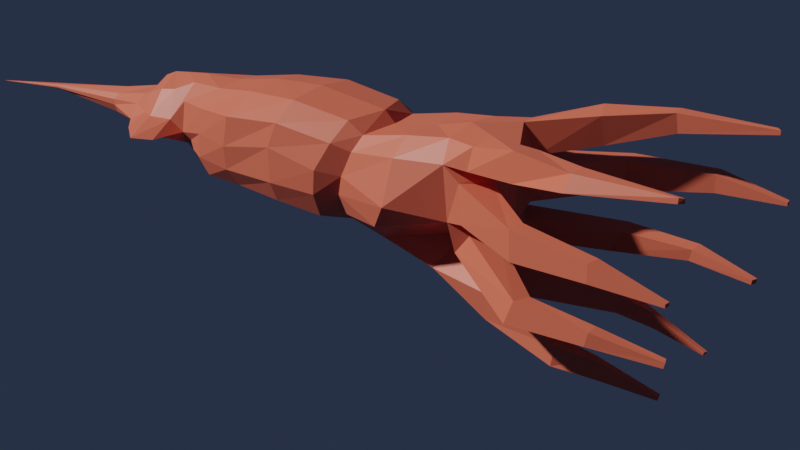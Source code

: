 # Source: uploads_files_2454899_Squid.blend  (saved by Blender 2.82.7; exported with 4.5.12 LTS)
import bpy
from mathutils import Matrix  # noqa: F401  (used for matrix-valued properties, if any)

bpy.ops.wm.read_factory_settings(use_empty=True)
scene = bpy.context.scene
scene.name = 'Scene'

# ---- collections
col_collection = bpy.data.collections.new('Collection'); scene.collection.children.link(col_collection)

# ---- materials (node trees are filled in below, after node groups)
mat_squid = bpy.data.materials.new('Squid')
mat_squid.use_transparent_shadow = False

# ---- material node trees
mat_squid.use_nodes = True; mat_squid.node_tree.nodes.clear()
_N = mat_squid.node_tree.nodes; _L = mat_squid.node_tree.links
n0 = _N.new('ShaderNodeBsdfPrincipled'); n0.name = 'Principled BSDF'; n0.location = (10, 300)
n0.distribution = 'GGX'
n0.subsurface_method = 'BURLEY'
n0.inputs[0].default_value = (0.8, 0.1583, 0.08803, 1.0)
n0.inputs[3].default_value = 1.45
n0.inputs[27].default_value = (0.0, 0.0, 0.0, 1.0)
n0.inputs[28].default_value = 1.0
n1 = _N.new('ShaderNodeOutputMaterial'); n1.name = 'Material Output'; n1.location = (300, 300)
_L.new(n0.outputs[0], n1.inputs[0])
n1.is_active_output = True

# ---- world
world_world = bpy.data.worlds.new('World'); scene.world = world_world
world_world.use_nodes = True; world_world.node_tree.nodes.clear()
_N = world_world.node_tree.nodes; _L = world_world.node_tree.links
n0 = _N.new('ShaderNodeOutputWorld'); n0.name = 'World Output'; n0.location = (300, 300)
n1 = _N.new('ShaderNodeBackground'); n1.name = 'Background'; n1.location = (10, 300)
n1.inputs[0].default_value = (0.01877, 0.02668, 0.04955, 1.0)
_L.new(n1.outputs[0], n0.inputs[0])
n0.is_active_output = True
world_world.color = (0.05088, 0.05088, 0.05088)
world_world.use_sun_shadow = False
world_world.sun_shadow_jitter_overblur = 0.0

# ---- cameras
cam_camera = bpy.data.cameras.new('Camera')
cam_camera.clip_end = 100.0
cam_camera.ortho_scale = 7.314

# ---- meshes
me_squidmesh = bpy.data.meshes.new('SquidMesh')
me_squidmesh.from_pydata([(-0.09958, 0.4905, 0.1817), (-0.03541, 0.3921, -0.1757), (-0.1531, 0.5013, -0.09415), (-0.1551, 0.5253, -0.04888), (-0.03242, 0.4005, -0.1081), (-0.1088, 0.4958, 0.1261), (-0.1519, 0.6026, 0.198), (-0.1541, 0.6076, 0.1617), (-0.1701, 0.7749, 0.2025), (-0.1701, 0.7751, 0.1945), (-0.1664, 0.5142, 0.02743), (-0.1664, 0.5115, 0.08402), (-0.2008, 0.6667, 0.05214), (-0.2008, 0.6651, 0.08572), (-0.2156, 0.7896, 0.05702), (-0.2156, 0.7893, 0.06319), (-0.1689, 0.6487, -0.07296), (-0.1675, 0.6538, -0.04951), (-0.16, 0.7687, -0.07631), (-0.1589, 0.7703, -0.06625), (-0.09535, 0.5555, -0.1806), (-0.09568, 0.5613, -0.1425), (-0.09204, 0.6319, -0.1829), (-0.0936, 0.6244, -0.1525), (-0.08108, 0.7324, -0.1935), (-0.08079, 0.7341, -0.187), (-0.05325, -0.3025, 0.1035), (-0.09378, -0.3096, -0.07729), (-0.03756, -0.3988, 0.09218), (-0.06073, -0.3995, -0.04729), (-0.05941, -0.4387, 0.07461), (-0.05533, -0.4172, -0.04319), (-0.04344, -0.5631, 0.03495), (-0.06853, -0.1948, 0.124), (-0.09589, -0.2158, -0.07438), (-0.07847, -0.06789, 0.1366), (-0.116, -0.08769, -0.06477), (-0.07395, 0.06552, 0.1251), (-0.1106, 0.02121, -0.06791), (-0.0695, 0.2934, 0.1449), (-0.07047, 0.2633, -0.1174), (-0.1416, 0.4717, 0.1886), (-0.08702, 0.3939, -0.1707), (-0.1058, -0.3222, -0.03678), (-0.07222, -0.3966, -0.03255), (-0.1318, -0.4107, -0.005924), (-0.06449, -0.5641, -0.04036), (-0.1223, -0.224, -0.03358), (-0.1395, -0.08184, -0.01792), (-0.1366, 0.02949, -0.01321), (-0.09107, 0.2772, -0.05987), (-0.08958, -0.3877, -0.001644), (-0.1645, -0.3956, 0.001083), (-0.09034, -0.561, -0.01168), (-0.1065, -0.3158, 0.01614), (-0.131, -0.2177, 0.02068), (-0.1375, -0.08477, 0.05336), (-0.1371, 0.03394, 0.03692), (-0.09785, 0.3152, -0.00982), (-0.07766, -0.3892, 0.06304), (-0.09687, -0.4169, 0.02203), (-0.06707, -0.5643, 0.01635), (-0.1926, 0.4999, -0.09133), (-0.1006, -0.3087, 0.07066), (-0.1283, -0.2051, 0.08591), (-0.1275, -0.06988, 0.1034), (-0.1182, 0.05901, 0.09142), (-0.1026, 0.3053, 0.1085), (-0.1906, 0.5154, -0.04397), (-0.09645, 0.3957, -0.1127), (-0.1414, 0.4708, 0.1312), (-0.1825, 0.5981, 0.1973), (-0.1976, 0.595, 0.1695), (-0.1763, 0.7676, 0.2034), (-0.178, 0.7676, 0.1946), (-0.2018, 0.5109, 0.02942), (-0.2018, 0.5082, 0.08601), (-0.2283, 0.6642, 0.05369), (-0.2283, 0.6626, 0.08727), (-0.2268, 0.7886, 0.05765), (-0.2268, 0.7883, 0.06382), (-0.1961, 0.6507, -0.07425), (-0.1947, 0.6558, -0.04771), (-0.1713, 0.7729, -0.07688), (-0.1702, 0.7745, -0.06682), (-0.127, 0.5546, -0.1831), (-0.1268, 0.5603, -0.1433), (-0.1124, 0.6357, -0.1852), (-0.1055, 0.6282, -0.1546), (-0.09005, 0.7342, -0.1947), (-0.08976, 0.7359, -0.1882), (-0.05205, 0.3767, 0.07438), (-0.05952, 0.3829, 0.004572), (-0.1035, 0.3403, 0.08347), (-0.1122, 0.3533, 0.01193), (-0.04191, 0.385, -0.02555), (-0.04165, 0.3341, -0.0719), (-0.08684, 0.3539, -0.01801), (-0.08109, 0.319, -0.06372), (-0.04617, 0.3693, 0.1582), (-0.05951, 0.3929, 0.09762), (-0.09082, 0.3584, 0.1513), (-0.1009, 0.3545, 0.108), (-0.06277, -0.5185, -0.03958), (-0.06504, -0.5126, 0.05378), (-0.1228, -0.4735, -0.00947), (-0.1537, -0.486, 0.004217), (-0.08773, -0.5112, 0.01489), (-0.03645, -0.6852, -0.008211), (-0.02496, -0.6801, 0.004005), (-0.02604, -0.6937, -0.04316), (-0.03668, -0.6874, -0.02188), (-0.01099, -0.9433, -0.03821), (-0.006686, -0.9457, -0.03526), (-0.006333, -0.944, -0.04503), (-0.01137, -0.9431, -0.04165), (-0.1921, -0.4323, 0.004903), (-0.1475, -0.4434, -0.006488), (-0.04205, -0.4673, -0.04209), (-0.06479, -0.4753, 0.06861), (-0.1071, -0.4699, 0.02041), (-0.0734, 0.1004, 0.1043), (-0.09379, 0.064, -0.05426), (-0.1111, 0.07038, -0.01046), (-0.1126, 0.07954, 0.02941), (-0.1, 0.09444, 0.07744), (-0.07473, 0.2052, 0.1301), (-0.1328, 0.176, -0.03676), (-0.147, 0.2053, 0.01457), (-0.1137, 0.2033, 0.09801), (-0.08841, 0.1628, -0.0788), (3.394e-08, -0.2987, 0.1104), (5.406e-08, -0.3262, -0.1012), (4.954e-08, -0.398, 0.1023), (6.369e-08, -0.4041, -0.07298), (5.907e-08, -0.4568, 0.09368), (7.066e-08, -0.4556, -0.06227), (7.832e-08, -0.559, 0.04314), (8.816e-08, -0.5783, -0.04872), (1.482e-08, -0.1844, 0.1349), (3.709e-08, -0.214, -0.1007), (-3.699e-09, -0.06707, 0.1456), (1.522e-08, -0.07241, -0.09425), (-2.68e-08, 0.09283, 0.1317), (-1.769e-09, 0.04768, -0.1095), (-5.825e-08, 0.2906, 0.1528), (-3.482e-08, 0.2808, -0.138), (0.09958, 0.4905, 0.1817), (0.03541, 0.3921, -0.1757), (5.066e-08, -0.3182, -0.07217), (6.494e-08, -0.4164, -0.06485), (8.157e-08, -0.5345, -0.04899), (8.815e-08, -0.5875, -0.03009), (3.425e-08, -0.2134, -0.06441), (1.299e-08, -0.07555, -0.05847), (-6.509e-09, 0.05585, -0.06303), (-4.306e-08, 0.3037, -0.07465), (5.846e-08, -0.4093, 0.006683), (7.734e-08, -0.5325, 0.003078), (8.596e-08, -0.5896, 0.003119), (4.413e-08, -0.3106, -0.0009367), (2.667e-08, -0.2021, 0.01337), (6.476e-09, -0.07224, 0.02117), (-1.443e-08, 0.07028, 0.01298), (-6.097e-08, 0.3919, -0.01388), (5.177e-08, -0.4019, 0.08051), (7.298e-08, -0.5305, 0.05681), (8.305e-08, -0.5834, 0.02915), (0.1531, 0.5013, -0.09415), (3.74e-08, -0.3027, 0.07258), (1.884e-08, -0.1904, 0.09364), (-2.451e-10, -0.06883, 0.1034), (-2.26e-08, 0.08517, 0.09142), (-6.82e-08, 0.3874, 0.09112), (0.1551, 0.5253, -0.04888), (0.03242, 0.4005, -0.1081), (0.1088, 0.4958, 0.1261), (0.1519, 0.6026, 0.198), (0.1541, 0.6076, 0.1617), (0.1701, 0.7749, 0.2025), (0.1701, 0.7751, 0.1945), (0.1664, 0.5142, 0.02743), (0.1664, 0.5115, 0.08402), (0.2008, 0.6667, 0.05214), (0.2008, 0.6651, 0.08572), (0.2156, 0.7896, 0.05702), (0.2156, 0.7893, 0.06319), (0.1689, 0.6487, -0.07296), (0.1675, 0.6538, -0.04951), (0.16, 0.7687, -0.07631), (0.1589, 0.7703, -0.06625), (0.09535, 0.5555, -0.1806), (0.09568, 0.5613, -0.1425), (0.09204, 0.6319, -0.1829), (0.0936, 0.6244, -0.1525), (0.08108, 0.7324, -0.1935), (0.08079, 0.7341, -0.187), (0.05325, -0.3025, 0.1035), (0.09378, -0.3096, -0.07729), (0.03756, -0.3988, 0.09218), (0.06073, -0.3995, -0.04729), (0.05941, -0.4387, 0.07461), (0.05533, -0.4172, -0.04319), (0.04344, -0.5631, 0.03495), (0.06853, -0.1948, 0.124), (0.09589, -0.2158, -0.07438), (0.07847, -0.06789, 0.1366), (0.116, -0.08769, -0.06477), (0.07395, 0.06552, 0.1251), (0.1106, 0.02121, -0.06791), (0.0695, 0.2934, 0.1449), (0.07047, 0.2633, -0.1174), (0.1416, 0.4717, 0.1886), (0.08702, 0.3939, -0.1707), (0.1058, -0.3222, -0.03678), (0.07222, -0.3966, -0.03255), (0.1318, -0.4107, -0.005924), (0.06449, -0.5641, -0.04036), (0.1223, -0.224, -0.03358), (0.1395, -0.08184, -0.01792), (0.1366, 0.02949, -0.01321), (0.01815, 0.2955, -0.05504), (0.08958, -0.3877, -0.001644), (0.1645, -0.3956, 0.001083), (0.09034, -0.561, -0.01168), (0.1065, -0.3158, 0.01614), (0.131, -0.2177, 0.02068), (0.1375, -0.08477, 0.05336), (0.1371, 0.03394, 0.03692), (0.1, 0.3146, 0.001446), (0.07766, -0.3892, 0.06304), (0.09687, -0.4169, 0.02203), (0.06707, -0.5643, 0.01635), (0.1926, 0.4999, -0.09133), (0.1006, -0.3087, 0.07066), (0.1283, -0.2051, 0.08591), (0.1275, -0.06988, 0.1034), (0.1182, 0.05901, 0.09142), (0.1026, 0.3053, 0.1085), (0.1906, 0.5154, -0.04397), (0.09645, 0.3957, -0.1127), (0.1414, 0.4708, 0.1312), (0.1825, 0.5981, 0.1973), (0.1976, 0.595, 0.1695), (0.1763, 0.7676, 0.2034), (0.178, 0.7676, 0.1946), (0.2018, 0.5109, 0.02942), (0.2018, 0.5082, 0.08601), (0.2283, 0.6642, 0.05369), (0.2283, 0.6626, 0.08727), (0.2268, 0.7886, 0.05765), (0.2268, 0.7883, 0.06382), (0.1961, 0.6507, -0.07425), (0.1947, 0.6558, -0.04771), (0.1713, 0.7729, -0.07688), (0.1702, 0.7745, -0.06682), (0.127, 0.5546, -0.1831), (0.1268, 0.5603, -0.1433), (0.1124, 0.6357, -0.1852), (0.1055, 0.6282, -0.1546), (0.09005, 0.7342, -0.1947), (0.08976, 0.7359, -0.1882), (0.05205, 0.3767, 0.07438), (0.05952, 0.3829, 0.004572), (0.1035, 0.3403, 0.08347), (0.1122, 0.3533, 0.01193), (0.04191, 0.385, -0.02555), (0.04165, 0.3341, -0.0719), (0.08684, 0.3539, -0.01801), (0.08109, 0.319, -0.06372), (0.04617, 0.3693, 0.1582), (0.05951, 0.3929, 0.09762), (0.09082, 0.3584, 0.1513), (0.1009, 0.3545, 0.108), (8.655e-08, -0.5642, -0.05569), (7.238e-08, -0.5341, 0.07195), (8.509e-08, -0.5629, -0.03887), (8.196e-08, -0.5631, 0.0031), (7.837e-08, -0.5588, 0.042), (0.06277, -0.5185, -0.03958), (0.06504, -0.5126, 0.05378), (0.1228, -0.4735, -0.00947), (0.1537, -0.486, 0.004217), (0.08773, -0.5112, 0.01489), (1.048e-07, -0.7158, 0.005654), (9.882e-08, -0.6802, 0.01389), (1.062e-07, -0.6947, -0.05537), (1.092e-07, -0.7152, -0.05327), (1.092e-07, -0.7244, -0.03464), (1.07e-07, -0.7265, -0.001432), (0.03645, -0.6852, -0.008211), (0.02496, -0.6801, 0.004005), (0.02604, -0.6937, -0.04316), (0.03668, -0.6874, -0.02188), (1.423e-07, -0.9427, -0.03731), (1.428e-07, -0.9473, -0.03498), (1.426e-07, -0.9404, -0.04596), (1.428e-07, -0.9422, -0.04438), (1.428e-07, -0.943, -0.04269), (1.426e-07, -0.9432, -0.03967), (0.01099, -0.9433, -0.03821), (0.006686, -0.9457, -0.03526), (0.006334, -0.944, -0.04503), (0.01138, -0.9431, -0.04165), (1.841e-07, -1.199, -0.07852), (0.1921, -0.4323, 0.004903), (0.1475, -0.4434, -0.006488), (0.04205, -0.4673, -0.04209), (7.568e-08, -0.5447, 0.04941), (7.965e-08, -0.5478, 0.003089), (8.333e-08, -0.5487, -0.04393), (7.838e-08, -0.5107, -0.05434), (0.06479, -0.4753, 0.06861), (6.641e-08, -0.5016, 0.08614), (0.1071, -0.4699, 0.02041), (-2.879e-08, 0.1169, 0.1099), (-9.074e-09, 0.08297, -0.08329), (-1.312e-08, 0.09086, -0.04544), (-2.033e-08, 0.1099, 0.01197), (-2.658e-08, 0.1194, 0.07569), (0.0734, 0.1004, 0.1043), (0.09379, 0.064, -0.05426), (0.1111, 0.07038, -0.01046), (0.1126, 0.07954, 0.02941), (0.1, 0.09444, 0.07744), (-4.518e-08, 0.2149, 0.1312), (-2.801e-08, 0.1959, -0.05848), (-4.017e-08, 0.2475, -0.0005151), (-4.716e-08, 0.2512, 0.08474), (0.07473, 0.2052, 0.1301), (0.1328, 0.176, -0.03676), (0.147, 0.2053, 0.01457), (0.1137, 0.2033, 0.09801), (-2.204e-08, 0.1811, -0.1078), (0.08841, 0.1628, -0.0788)], [], [(96, 2, 3, 95), (146, 1, 4, 156), (100, 5, 0, 99), (5, 7, 6, 0), (7, 9, 8, 6), (92, 10, 11, 91), (10, 12, 13, 11), (12, 14, 15, 13), (2, 16, 17, 3), (16, 18, 19, 17), (1, 20, 21, 4), (20, 22, 23, 21), (22, 24, 25, 23), (43, 27, 29, 44), (44, 29, 31, 45), (63, 26, 33, 64), (64, 33, 35, 65), (65, 35, 37, 66), (129, 126, 39, 67), (98, 97, 68, 62), (40, 50, 69, 42), (130, 127, 50, 40), (36, 48, 49, 38), (34, 47, 48, 36), (27, 43, 47, 34), (106, 105, 46, 53), (51, 44, 45, 52), (54, 43, 44, 51), (63, 54, 51, 59), (59, 51, 52, 60), (107, 106, 53, 61), (127, 128, 58, 50), (48, 56, 57, 49), (47, 55, 56, 48), (43, 54, 55, 47), (104, 107, 61, 32), (28, 59, 60, 30), (26, 63, 59, 28), (102, 101, 41, 70), (128, 129, 67, 58), (56, 65, 66, 57), (55, 64, 65, 56), (54, 63, 64, 55), (70, 41, 71, 72), (72, 71, 73, 74), (94, 93, 76, 75), (75, 76, 78, 77), (77, 78, 80, 79), (62, 68, 82, 81), (81, 82, 84, 83), (42, 69, 86, 85), (85, 86, 88, 87), (87, 88, 90, 89), (0, 6, 71, 41), (23, 25, 90, 88), (156, 4, 69, 50), (7, 5, 70, 72), (131, 139, 33, 26), (24, 22, 87, 89), (3, 17, 82, 68), (8, 9, 74, 73), (140, 132, 27, 34), (16, 2, 62, 81), (6, 8, 73, 71), (133, 131, 26, 28), (19, 18, 83, 84), (9, 7, 72, 74), (139, 141, 35, 33), (96, 156, 50, 98), (17, 19, 84, 82), (142, 140, 34, 36), (132, 134, 29, 27), (18, 16, 81, 83), (91, 11, 76, 93), (53, 46, 110, 111), (92, 164, 58, 94), (141, 143, 37, 35), (4, 21, 86, 69), (32, 61, 108, 109), (144, 142, 36, 38), (134, 136, 31, 29), (20, 1, 42, 85), (11, 13, 78, 76), (1, 146, 40, 42), (135, 133, 28, 30), (95, 3, 68, 97), (12, 10, 75, 77), (325, 145, 39, 126), (46, 274, 286, 110), (99, 0, 41, 101), (21, 23, 88, 86), (15, 14, 79, 80), (316, 144, 38, 122), (100, 173, 67, 102), (22, 20, 85, 87), (13, 15, 80, 78), (313, 135, 30, 119), (25, 24, 89, 90), (14, 12, 77, 79), (10, 92, 94, 75), (173, 91, 93, 67), (58, 67, 93, 94), (164, 92, 91, 173), (164, 95, 97, 58), (2, 96, 98, 62), (50, 58, 97, 98), (156, 96, 95, 164), (5, 100, 102, 70), (145, 99, 101, 39), (67, 39, 101, 102), (173, 100, 99, 145), (137, 275, 104, 32), (311, 274, 103, 118), (119, 120, 107, 104), (120, 116, 106, 107), (116, 117, 105, 106), (117, 118, 103, 105), (105, 103, 46), (103, 274, 46), (110, 286, 296, 114), (111, 110, 114, 115), (109, 108, 112, 113), (61, 53, 111, 108), (137, 32, 109, 285), (114, 296, 304), (115, 114, 304), (108, 111, 115, 112), (285, 109, 113, 295), (60, 52, 116, 120), (52, 45, 117, 116), (45, 31, 118, 117), (112, 115, 304), (295, 113, 304), (113, 112, 304), (30, 60, 120, 119), (136, 311, 118, 31), (275, 313, 119, 104), (333, 316, 122, 130), (143, 315, 121, 37), (57, 66, 125, 124), (49, 57, 124, 123), (38, 49, 123, 122), (66, 37, 121, 125), (146, 333, 130, 40), (315, 325, 126, 121), (124, 125, 129, 128), (123, 124, 128, 127), (122, 123, 127, 130), (125, 121, 126, 129), (149, 132, 134, 150), (150, 134, 136, 151), (276, 274, 138, 152), (169, 131, 139, 170), (170, 139, 141, 171), (171, 141, 143, 172), (328, 325, 145, 173), (267, 266, 174, 168), (146, 156, 175, 148), (333, 326, 156, 146), (142, 154, 155, 144), (140, 153, 154, 142), (132, 149, 153, 140), (277, 276, 152, 159), (157, 150, 151, 158), (160, 149, 150, 157), (169, 160, 157, 165), (165, 157, 158, 166), (278, 277, 159, 167), (326, 327, 164, 156), (154, 162, 163, 155), (153, 161, 162, 154), (149, 160, 161, 153), (275, 278, 167, 137), (133, 165, 166, 135), (131, 169, 165, 133), (271, 270, 147, 176), (327, 328, 173, 164), (162, 171, 172, 163), (161, 170, 171, 162), (160, 169, 170, 161), (176, 147, 177, 178), (178, 177, 179, 180), (263, 262, 182, 181), (181, 182, 184, 183), (183, 184, 186, 185), (168, 174, 188, 187), (187, 188, 190, 189), (148, 175, 192, 191), (191, 192, 194, 193), (193, 194, 196, 195), (214, 215, 200, 198), (215, 216, 202, 200), (234, 235, 204, 197), (235, 236, 206, 204), (236, 237, 208, 206), (332, 238, 210, 329), (269, 233, 239, 268), (211, 213, 240, 221), (334, 211, 221, 330), (207, 209, 220, 219), (205, 207, 219, 218), (198, 205, 218, 214), (282, 224, 217, 281), (222, 223, 216, 215), (225, 222, 215, 214), (234, 230, 222, 225), (230, 231, 223, 222), (283, 232, 224, 282), (330, 221, 229, 331), (219, 220, 228, 227), (218, 219, 227, 226), (214, 218, 226, 225), (280, 203, 232, 283), (199, 201, 231, 230), (197, 199, 230, 234), (273, 241, 212, 272), (331, 229, 238, 332), (227, 228, 237, 236), (226, 227, 236, 235), (225, 226, 235, 234), (241, 243, 242, 212), (243, 245, 244, 242), (265, 246, 247, 264), (246, 248, 249, 247), (248, 250, 251, 249), (233, 252, 253, 239), (252, 254, 255, 253), (213, 256, 257, 240), (256, 258, 259, 257), (258, 260, 261, 259), (147, 212, 242, 177), (194, 259, 261, 196), (156, 221, 240, 175), (178, 243, 241, 176), (131, 197, 204, 139), (195, 260, 258, 193), (174, 239, 253, 188), (179, 244, 245, 180), (140, 205, 198, 132), (187, 252, 233, 168), (177, 242, 244, 179), (133, 199, 197, 131), (190, 255, 254, 189), (180, 245, 243, 178), (139, 204, 206, 141), (267, 269, 221, 156), (188, 253, 255, 190), (142, 207, 205, 140), (132, 198, 200, 134), (189, 254, 252, 187), (262, 264, 247, 182), (224, 293, 292, 217), (263, 265, 229, 164), (141, 206, 208, 143), (175, 240, 257, 192), (203, 291, 290, 232), (144, 209, 207, 142), (134, 200, 202, 136), (191, 256, 213, 148), (182, 247, 249, 184), (148, 213, 211, 146), (135, 201, 199, 133), (266, 268, 239, 174), (183, 248, 246, 181), (325, 329, 210, 145), (217, 292, 286, 274), (270, 272, 212, 147), (192, 257, 259, 194), (186, 251, 250, 185), (316, 321, 209, 144), (271, 273, 238, 173), (193, 258, 256, 191), (184, 249, 251, 186), (313, 312, 201, 135), (196, 261, 260, 195), (185, 250, 248, 183), (181, 246, 265, 263), (173, 238, 264, 262), (229, 265, 264, 238), (164, 173, 262, 263), (164, 229, 268, 266), (168, 233, 269, 267), (221, 269, 268, 229), (156, 164, 266, 267), (176, 241, 273, 271), (145, 210, 272, 270), (238, 273, 272, 210), (173, 145, 270, 271), (137, 203, 280, 275), (311, 307, 279, 274), (312, 280, 283, 314), (314, 283, 282, 305), (305, 282, 281, 306), (306, 281, 279, 307), (313, 308, 278, 275), (308, 309, 277, 278), (309, 310, 276, 277), (310, 311, 274, 276), (281, 217, 279), (167, 284, 285, 137), (159, 289, 284, 167), (279, 217, 274), (288, 298, 299, 289), (292, 302, 296, 286), (293, 303, 302, 292), (287, 297, 298, 288), (291, 301, 300, 290), (138, 287, 288, 152), (274, 286, 287, 138), (152, 288, 289, 159), (232, 290, 293, 224), (137, 285, 291, 203), (294, 304, 295), (298, 304, 299), (302, 304, 296), (303, 304, 302), (297, 304, 298), (284, 294, 295, 285), (290, 300, 303, 293), (289, 299, 294, 284), (285, 295, 301, 291), (286, 296, 297, 287), (231, 314, 305, 223), (223, 305, 306, 216), (216, 306, 307, 202), (135, 166, 308, 313), (166, 158, 309, 308), (300, 304, 303), (299, 304, 294), (295, 304, 301), (296, 304, 297), (301, 304, 300), (158, 151, 310, 309), (151, 136, 311, 310), (201, 312, 314, 231), (136, 202, 307, 311), (275, 280, 312, 313), (333, 334, 321, 316), (143, 208, 320, 315), (228, 323, 324, 237), (220, 322, 323, 228), (209, 321, 322, 220), (237, 324, 320, 208), (163, 172, 319, 318), (155, 163, 318, 317), (144, 155, 317, 316), (172, 143, 315, 319), (146, 211, 334, 333), (315, 320, 329, 325), (323, 331, 332, 324), (322, 330, 331, 323), (321, 334, 330, 322), (324, 332, 329, 320), (318, 319, 328, 327), (317, 318, 327, 326), (316, 317, 326, 333), (319, 315, 325, 328)])
_uv = me_squidmesh.uv_layers.new(name='UVMap')
_uv.uv.foreach_set('vector', [0.7811, 0.0, 0.7811, 0.0, 0.4763, 0.0, 0.4763, 0.0, 1.0, 0.0, 1.0, 0.0, 0.7811, 0.0, 0.7811, 0.0, 0.1617, 0.0, 0.1617, 0.0, 0.0, 0.0, 0.0, 0.0, 0.1617, 0.0, 0.1617, 0.0, 0.0, 0.0, 0.0, 0.0, 0.1617, 0.0, 0.1617, 0.0, 0.0, 0.0, 0.0, 0.0, 0.4763, 0.0, 0.4763, 0.0, 0.1617, 0.0, 0.1617, 0.0, 0.4763, 0.0, 0.4763, 0.0, 0.1617, 0.0, 0.1617, 0.0, 0.4763, 0.0, 0.4763, 0.0, 0.1617, 0.0, 0.1617, 0.0, 0.7811, 0.0, 0.7811, 0.0, 0.4763, 0.0, 0.4763, 0.0, 0.7811, 0.0, 0.7811, 0.0, 0.4763, 0.0, 0.4763, 0.0, 1.0, 0.0, 1.0, 0.0, 0.7811, 0.0, 0.7811, 0.0, 1.0, 0.0, 1.0, 0.0, 0.7811, 0.0, 0.7811, 0.0, 1.0, 0.0, 1.0, 0.0, 0.7811, 0.0, 0.7811, 0.0, 0.7811, 0.0, 1.0, 0.0, 1.0, 1.0, 0.7811, 1.0, 0.7811, 1.0, 1.0, 1.0, 1.0, 1.0, 0.7811, 1.0, 0.1617, 0.0, 0.0, 0.0, 0.0, 0.0, 0.1617, 0.0, 0.1617, 0.0, 0.0, 0.0, 0.0, 0.0, 0.1617, 0.0, 0.1617, 0.0, 0.0, 0.0, 0.0, 0.0, 0.1617, 0.0, 0.1617, 0.0, 0.0, 0.0, 0.0, 0.0, 0.1617, 0.0, 0.7811, 0.0, 0.4763, 0.0, 0.4763, 0.0, 0.7811, 0.0, 1.0, 0.0, 0.7811, 0.0, 0.7811, 0.0, 1.0, 0.0, 1.0, 0.0, 0.7811, 0.0, 0.7811, 0.0, 1.0, 0.0, 1.0, 0.0, 0.7811, 0.0, 0.7811, 0.0, 1.0, 0.0, 1.0, 0.0, 0.7811, 0.0, 0.7811, 0.0, 1.0, 0.0, 1.0, 0.0, 0.7811, 0.0, 0.7811, 0.0, 1.0, 0.0, 0.4763, 1.0, 0.7811, 1.0, 0.7811, 1.0, 0.4763, 1.0, 0.4763, 1.0, 0.7811, 1.0, 0.7811, 1.0, 0.4763, 1.0, 0.4763, 0.0, 0.7811, 0.0, 0.7811, 1.0, 0.4763, 1.0, 0.1617, 0.0, 0.4763, 0.0, 0.4763, 1.0, 0.1617, 1.0, 0.1617, 1.0, 0.4763, 1.0, 0.4763, 1.0, 0.1617, 1.0, 0.1617, 1.0, 0.4763, 1.0, 0.4763, 1.0, 0.1617, 1.0, 0.7811, 0.0, 0.4763, 0.0, 0.4763, 0.0, 0.7811, 0.0, 0.7811, 0.0, 0.4763, 0.0, 0.4763, 0.0, 0.7811, 0.0, 0.7811, 0.0, 0.4763, 0.0, 0.4763, 0.0, 0.7811, 0.0, 0.7811, 0.0, 0.4763, 0.0, 0.4763, 0.0, 0.7811, 0.0, 0.0, 1.0, 0.1617, 1.0, 0.1617, 1.0, 0.0, 1.0, 0.0, 1.0, 0.1617, 1.0, 0.1617, 1.0, 0.0, 1.0, 0.0, 0.0, 0.1617, 0.0, 0.1617, 1.0, 0.0, 1.0, 0.1617, 0.0, 0.0, 0.0, 0.0, 0.0, 0.1617, 0.0, 0.4763, 0.0, 0.1617, 0.0, 0.1617, 0.0, 0.4763, 0.0, 0.4763, 0.0, 0.1617, 0.0, 0.1617, 0.0, 0.4763, 0.0, 0.4763, 0.0, 0.1617, 0.0, 0.1617, 0.0, 0.4763, 0.0, 0.4763, 0.0, 0.1617, 0.0, 0.1617, 0.0, 0.4763, 0.0, 0.1617, 0.0, 0.0, 0.0, 0.0, 0.0, 0.1617, 0.0, 0.1617, 0.0, 0.0, 0.0, 0.0, 0.0, 0.1617, 0.0, 0.4763, 0.0, 0.1617, 0.0, 0.1617, 0.0, 0.4763, 0.0, 0.4763, 0.0, 0.1617, 0.0, 0.1617, 0.0, 0.4763, 0.0, 0.4763, 0.0, 0.1617, 0.0, 0.1617, 0.0, 0.4763, 0.0, 0.7811, 0.0, 0.4763, 0.0, 0.4763, 0.0, 0.7811, 0.0, 0.7811, 0.0, 0.4763, 0.0, 0.4763, 0.0, 0.7811, 0.0, 1.0, 0.0, 0.7811, 0.0, 0.7811, 0.0, 1.0, 0.0, 1.0, 0.0, 0.7811, 0.0, 0.7811, 0.0, 1.0, 0.0, 1.0, 0.0, 0.7811, 0.0, 0.7811, 0.0, 1.0, 0.0, 0.0, 0.0, 0.0, 0.0, 0.0, 0.0, 0.0, 0.0, 0.7811, 0.0, 0.7811, 0.0, 0.7811, 0.0, 0.7811, 0.0, 0.7811, 0.0, 0.7811, 0.0, 0.7811, 0.0, 0.7811, 0.0, 0.1617, 0.0, 0.1617, 0.0, 0.1617, 0.0, 0.1617, 0.0, 0.0, 0.0, 0.0, 0.0, 0.0, 0.0, 0.0, 0.0, 1.0, 0.0, 1.0, 0.0, 1.0, 0.0, 1.0, 0.0, 0.4763, 0.0, 0.4763, 0.0, 0.4763, 0.0, 0.4763, 0.0, 0.0, 0.0, 0.1617, 0.0, 0.1617, 0.0, 0.0, 0.0, 1.0, 0.0, 1.0, 0.0, 1.0, 0.0, 1.0, 0.0, 0.7811, 0.0, 0.7811, 0.0, 0.7811, 0.0, 0.7811, 0.0, 0.0, 0.0, 0.0, 0.0, 0.0, 0.0, 0.0, 0.0, 0.0, 1.0, 0.0, 0.0, 0.0, 0.0, 0.0, 1.0, 0.4763, 0.0, 0.7811, 0.0, 0.7811, 0.0, 0.4763, 0.0, 0.1617, 0.0, 0.1617, 0.0, 0.1617, 0.0, 0.1617, 0.0, 0.0, 0.0, 0.0, 0.0, 0.0, 0.0, 0.0, 0.0, 0.7811, 0.0, 0.7811, 0.0, 0.7811, 0.0, 0.7811, 0.0, 0.4763, 0.0, 0.4763, 0.0, 0.4763, 0.0, 0.4763, 0.0, 1.0, 0.0, 1.0, 0.0, 1.0, 0.0, 1.0, 0.0, 1.0, 0.0, 1.0, 1.0, 1.0, 1.0, 1.0, 0.0, 0.7811, 0.0, 0.7811, 0.0, 0.7811, 0.0, 0.7811, 0.0, 0.1617, 0.0, 0.1617, 0.0, 0.1617, 0.0, 0.1617, 0.0, 0.4763, 1.0, 0.7811, 1.0, 0.7811, 1.0, 0.4763, 1.0, 0.4763, 0.0, 0.4763, 0.0, 0.4763, 0.0, 0.4763, 0.0, 0.0, 0.0, 0.0, 0.0, 0.0, 0.0, 0.0, 0.0, 0.7811, 0.0, 0.7811, 0.0, 0.7811, 0.0, 0.7811, 0.0, 0.0, 1.0, 0.1617, 1.0, 0.1617, 1.0, 0.0, 1.0, 1.0, 0.0, 1.0, 0.0, 1.0, 0.0, 1.0, 0.0, 1.0, 1.0, 1.0, 1.0, 1.0, 1.0, 1.0, 1.0, 1.0, 0.0, 1.0, 0.0, 1.0, 0.0, 1.0, 0.0, 0.1617, 0.0, 0.1617, 0.0, 0.1617, 0.0, 0.1617, 0.0, 1.0, 0.0, 1.0, 0.0, 1.0, 0.0, 1.0, 0.0, 0.0, 1.0, 0.0, 1.0, 0.0, 1.0, 0.0, 1.0, 0.4763, 0.0, 0.4763, 0.0, 0.4763, 0.0, 0.4763, 0.0, 0.4763, 0.0, 0.4763, 0.0, 0.4763, 0.0, 0.4763, 0.0, 0.0, 0.0, 0.0, 0.0, 0.0, 0.0, 0.0, 0.0, 0.7811, 1.0, 1.0, 1.0, 1.0, 1.0, 0.7811, 1.0, 0.0, 0.0, 0.0, 0.0, 0.0, 0.0, 0.0, 0.0, 0.7811, 0.0, 0.7811, 0.0, 0.7811, 0.0, 0.7811, 0.0, 0.1617, 0.0, 0.4763, 0.0, 0.4763, 0.0, 0.1617, 0.0, 1.0, 0.0, 1.0, 0.0, 1.0, 0.0, 1.0, 0.0, 0.1617, 0.0, 0.1617, 0.0, 0.1617, 0.0, 0.1617, 0.0, 1.0, 0.0, 1.0, 0.0, 1.0, 0.0, 1.0, 0.0, 0.1617, 0.0, 0.1617, 0.0, 0.1617, 0.0, 0.1617, 0.0, 0.0, 1.0, 0.0, 1.0, 0.0, 1.0, 0.0, 1.0, 0.7811, 0.0, 1.0, 0.0, 1.0, 0.0, 0.7811, 0.0, 0.4763, 0.0, 0.4763, 0.0, 0.4763, 0.0, 0.4763, 0.0, 0.4763, 0.0, 0.4763, 0.0, 0.4763, 0.0, 0.4763, 0.0, 0.1617, 0.0, 0.1617, 0.0, 0.1617, 0.0, 0.1617, 0.0, 0.4763, 0.0, 0.1617, 0.0, 0.1617, 0.0, 0.4763, 0.0, 0.4763, 0.0, 0.4763, 0.0, 0.1617, 0.0, 0.1617, 0.0, 0.4763, 0.0, 0.4763, 0.0, 0.4763, 0.0, 0.4763, 0.0, 0.7811, 0.0, 0.7811, 0.0, 0.7811, 0.0, 0.7811, 0.0, 0.7811, 0.0, 0.4763, 0.0, 0.4763, 0.0, 0.7811, 0.0, 0.7811, 0.0, 0.7811, 0.0, 0.4763, 0.0, 0.4763, 0.0, 0.1617, 0.0, 0.1617, 0.0, 0.1617, 0.0, 0.1617, 0.0, 0.0, 0.0, 0.0, 0.0, 0.0, 0.0, 0.0, 0.0, 0.1617, 0.0, 0.0, 0.0, 0.0, 0.0, 0.1617, 0.0, 0.1617, 0.0, 0.1617, 0.0, 0.0, 0.0, 0.0, 0.0, 0.0, 1.0, 0.0, 1.0, 0.0, 1.0, 0.0, 1.0, 1.0, 1.0, 1.0, 1.0, 1.0, 1.0, 1.0, 1.0, 0.0, 1.0, 0.1617, 1.0, 0.1617, 1.0, 0.0, 1.0, 0.1617, 1.0, 0.4763, 1.0, 0.4763, 1.0, 0.1617, 1.0, 0.4763, 1.0, 0.7811, 1.0, 0.7811, 1.0, 0.4763, 1.0, 0.7811, 1.0, 1.0, 1.0, 1.0, 1.0, 0.7811, 1.0, 0.7811, 1.0, 1.0, 1.0, 0.7811, 1.0, 1.0, 1.0, 1.0, 1.0, 0.7811, 1.0, 0.7811, 1.0, 1.0, 1.0, 1.0, 1.0, 0.7811, 1.0, 0.4763, 1.0, 0.7811, 1.0, 0.7811, 1.0, 0.4763, 1.0, 0.0, 1.0, 0.1617, 1.0, 0.1617, 1.0, 0.0, 1.0, 0.1617, 1.0, 0.4763, 1.0, 0.4763, 1.0, 0.1617, 1.0, 0.0, 1.0, 0.0, 1.0, 0.0, 1.0, 0.0, 1.0, 0.7811, 1.0, 1.0, 1.0, 0.7811, 1.0, 0.4763, 1.0, 0.7811, 1.0, 0.4763, 1.0, 0.1617, 1.0, 0.4763, 1.0, 0.4763, 1.0, 0.1617, 1.0, 0.0, 1.0, 0.0, 1.0, 0.0, 1.0, 0.0, 1.0, 0.1617, 1.0, 0.4763, 1.0, 0.4763, 1.0, 0.1617, 1.0, 0.4763, 1.0, 0.7811, 1.0, 0.7811, 1.0, 0.4763, 1.0, 0.7811, 1.0, 1.0, 1.0, 1.0, 1.0, 0.7811, 1.0, 0.1617, 1.0, 0.4763, 1.0, 0.1617, 1.0, 0.0, 1.0, 0.0, 1.0, 0.0, 1.0, 0.0, 1.0, 0.1617, 1.0, 0.0, 1.0, 0.0, 1.0, 0.1617, 1.0, 0.1617, 1.0, 0.0, 1.0, 1.0, 1.0, 1.0, 1.0, 1.0, 1.0, 1.0, 1.0, 0.0, 1.0, 0.0, 1.0, 0.0, 1.0, 0.0, 1.0, 1.0, 0.0, 1.0, 0.0, 1.0, 0.0, 1.0, 0.0, 0.0, 0.0, 0.0, 0.0, 0.0, 0.0, 0.0, 0.0, 0.4763, 0.0, 0.1617, 0.0, 0.1617, 0.0, 0.4763, 0.0, 0.7811, 0.0, 0.4763, 0.0, 0.4763, 0.0, 0.7811, 0.0, 1.0, 0.0, 0.7811, 0.0, 0.7811, 0.0, 1.0, 0.0, 0.1617, 0.0, 0.0, 0.0, 0.0, 0.0, 0.1617, 0.0, 1.0, 0.0, 1.0, 0.0, 1.0, 0.0, 1.0, 0.0, 0.0, 0.0, 0.0, 0.0, 0.0, 0.0, 0.0, 0.0, 0.4763, 0.0, 0.1617, 0.0, 0.1617, 0.0, 0.4763, 0.0, 0.7811, 0.0, 0.4763, 0.0, 0.4763, 0.0, 0.7811, 0.0, 1.0, 0.0, 0.7811, 0.0, 0.7811, 0.0, 1.0, 0.0, 0.1617, 0.0, 0.0, 0.0, 0.0, 0.0, 0.1617, 0.0, 0.7811, 0.0, 1.0, 0.0, 1.0, 1.0, 0.7811, 1.0, 0.7811, 1.0, 1.0, 1.0, 1.0, 1.0, 0.7811, 1.0, 0.7811, 1.0, 1.0, 1.0, 1.0, 1.0, 0.7811, 1.0, 0.1617, 0.0, 0.0, 0.0, 0.0, 0.0, 0.1617, 0.0, 0.1617, 0.0, 0.0, 0.0, 0.0, 0.0, 0.1617, 0.0, 0.1617, 0.0, 0.0, 0.0, 0.0, 0.0, 0.1617, 0.0, 0.1617, 0.0, 0.0, 0.0, 0.0, 0.0, 0.1617, 0.0, 0.7811, 0.0, 0.4763, 0.0, 0.4763, 0.0, 0.7811, 0.0, 1.0, 0.0, 0.7811, 0.0, 0.7811, 0.0, 1.0, 0.0, 1.0, 0.0, 0.7811, 0.0, 0.7811, 0.0, 1.0, 0.0, 1.0, 0.0, 0.7811, 0.0, 0.7811, 0.0, 1.0, 0.0, 1.0, 0.0, 0.7811, 0.0, 0.7811, 0.0, 1.0, 0.0, 1.0, 0.0, 0.7811, 0.0, 0.7811, 0.0, 1.0, 0.0, 0.4763, 1.0, 0.7811, 1.0, 0.7811, 1.0, 0.4763, 1.0, 0.4763, 1.0, 0.7811, 1.0, 0.7811, 1.0, 0.4763, 1.0, 0.4763, 0.0, 0.7811, 0.0, 0.7811, 1.0, 0.4763, 1.0, 0.1617, 0.0, 0.4763, 0.0, 0.4763, 1.0, 0.1617, 1.0, 0.1617, 1.0, 0.4763, 1.0, 0.4763, 1.0, 0.1617, 1.0, 0.1617, 1.0, 0.4763, 1.0, 0.4763, 1.0, 0.1617, 1.0, 0.7811, 0.0, 0.4763, 0.0, 0.4763, 0.0, 0.7811, 0.0, 0.7811, 0.0, 0.4763, 0.0, 0.4763, 0.0, 0.7811, 0.0, 0.7811, 0.0, 0.4763, 0.0, 0.4763, 0.0, 0.7811, 0.0, 0.7811, 0.0, 0.4763, 0.0, 0.4763, 0.0, 0.7811, 0.0, 0.0, 1.0, 0.1617, 1.0, 0.1617, 1.0, 0.0, 1.0, 0.0, 1.0, 0.1617, 1.0, 0.1617, 1.0, 0.0, 1.0, 0.0, 0.0, 0.1617, 0.0, 0.1617, 1.0, 0.0, 1.0, 0.1617, 0.0, 0.0, 0.0, 0.0, 0.0, 0.1617, 0.0, 0.4763, 0.0, 0.1617, 0.0, 0.1617, 0.0, 0.4763, 0.0, 0.4763, 0.0, 0.1617, 0.0, 0.1617, 0.0, 0.4763, 0.0, 0.4763, 0.0, 0.1617, 0.0, 0.1617, 0.0, 0.4763, 0.0, 0.4763, 0.0, 0.1617, 0.0, 0.1617, 0.0, 0.4763, 0.0, 0.1617, 0.0, 0.0, 0.0, 0.0, 0.0, 0.1617, 0.0, 0.1617, 0.0, 0.0, 0.0, 0.0, 0.0, 0.1617, 0.0, 0.4763, 0.0, 0.1617, 0.0, 0.1617, 0.0, 0.4763, 0.0, 0.4763, 0.0, 0.1617, 0.0, 0.1617, 0.0, 0.4763, 0.0, 0.4763, 0.0, 0.1617, 0.0, 0.1617, 0.0, 0.4763, 0.0, 0.7811, 0.0, 0.4763, 0.0, 0.4763, 0.0, 0.7811, 0.0, 0.7811, 0.0, 0.4763, 0.0, 0.4763, 0.0, 0.7811, 0.0, 1.0, 0.0, 0.7811, 0.0, 0.7811, 0.0, 1.0, 0.0, 1.0, 0.0, 0.7811, 0.0, 0.7811, 0.0, 1.0, 0.0, 1.0, 0.0, 0.7811, 0.0, 0.7811, 0.0, 1.0, 0.0, 0.7811, 0.0, 0.7811, 1.0, 1.0, 1.0, 1.0, 0.0, 0.7811, 1.0, 0.7811, 1.0, 1.0, 1.0, 1.0, 1.0, 0.1617, 0.0, 0.1617, 0.0, 0.0, 0.0, 0.0, 0.0, 0.1617, 0.0, 0.1617, 0.0, 0.0, 0.0, 0.0, 0.0, 0.1617, 0.0, 0.1617, 0.0, 0.0, 0.0, 0.0, 0.0, 0.1617, 0.0, 0.1617, 0.0, 0.0, 0.0, 0.0, 0.0, 0.7811, 0.0, 0.7811, 0.0, 0.4763, 0.0, 0.4763, 0.0, 1.0, 0.0, 1.0, 0.0, 0.7811, 0.0, 0.7811, 0.0, 1.0, 0.0, 1.0, 0.0, 0.7811, 0.0, 0.7811, 0.0, 1.0, 0.0, 1.0, 0.0, 0.7811, 0.0, 0.7811, 0.0, 1.0, 0.0, 1.0, 0.0, 0.7811, 0.0, 0.7811, 0.0, 1.0, 0.0, 1.0, 0.0, 0.7811, 0.0, 0.7811, 0.0, 0.4763, 1.0, 0.4763, 1.0, 0.7811, 1.0, 0.7811, 1.0, 0.4763, 1.0, 0.4763, 1.0, 0.7811, 1.0, 0.7811, 1.0, 0.4763, 0.0, 0.4763, 1.0, 0.7811, 1.0, 0.7811, 0.0, 0.1617, 0.0, 0.1617, 1.0, 0.4763, 1.0, 0.4763, 0.0, 0.1617, 1.0, 0.1617, 1.0, 0.4763, 1.0, 0.4763, 1.0, 0.1617, 1.0, 0.1617, 1.0, 0.4763, 1.0, 0.4763, 1.0, 0.7811, 0.0, 0.7811, 0.0, 0.4763, 0.0, 0.4763, 0.0, 0.7811, 0.0, 0.7811, 0.0, 0.4763, 0.0, 0.4763, 0.0, 0.7811, 0.0, 0.7811, 0.0, 0.4763, 0.0, 0.4763, 0.0, 0.7811, 0.0, 0.7811, 0.0, 0.4763, 0.0, 0.4763, 0.0, 0.0, 1.0, 0.0, 1.0, 0.1617, 1.0, 0.1617, 1.0, 0.0, 1.0, 0.0, 1.0, 0.1617, 1.0, 0.1617, 1.0, 0.0, 0.0, 0.0, 1.0, 0.1617, 1.0, 0.1617, 0.0, 0.1617, 0.0, 0.1617, 0.0, 0.0, 0.0, 0.0, 0.0, 0.4763, 0.0, 0.4763, 0.0, 0.1617, 0.0, 0.1617, 0.0, 0.4763, 0.0, 0.4763, 0.0, 0.1617, 0.0, 0.1617, 0.0, 0.4763, 0.0, 0.4763, 0.0, 0.1617, 0.0, 0.1617, 0.0, 0.4763, 0.0, 0.4763, 0.0, 0.1617, 0.0, 0.1617, 0.0, 0.1617, 0.0, 0.1617, 0.0, 0.0, 0.0, 0.0, 0.0, 0.1617, 0.0, 0.1617, 0.0, 0.0, 0.0, 0.0, 0.0, 0.4763, 0.0, 0.4763, 0.0, 0.1617, 0.0, 0.1617, 0.0, 0.4763, 0.0, 0.4763, 0.0, 0.1617, 0.0, 0.1617, 0.0, 0.4763, 0.0, 0.4763, 0.0, 0.1617, 0.0, 0.1617, 0.0, 0.7811, 0.0, 0.7811, 0.0, 0.4763, 0.0, 0.4763, 0.0, 0.7811, 0.0, 0.7811, 0.0, 0.4763, 0.0, 0.4763, 0.0, 1.0, 0.0, 1.0, 0.0, 0.7811, 0.0, 0.7811, 0.0, 1.0, 0.0, 1.0, 0.0, 0.7811, 0.0, 0.7811, 0.0, 1.0, 0.0, 1.0, 0.0, 0.7811, 0.0, 0.7811, 0.0, 0.0, 0.0, 0.0, 0.0, 0.0, 0.0, 0.0, 0.0, 0.7811, 0.0, 0.7811, 0.0, 0.7811, 0.0, 0.7811, 0.0, 0.7811, 0.0, 0.7811, 0.0, 0.7811, 0.0, 0.7811, 0.0, 0.1617, 0.0, 0.1617, 0.0, 0.1617, 0.0, 0.1617, 0.0, 0.0, 0.0, 0.0, 0.0, 0.0, 0.0, 0.0, 0.0, 1.0, 0.0, 1.0, 0.0, 1.0, 0.0, 1.0, 0.0, 0.4763, 0.0, 0.4763, 0.0, 0.4763, 0.0, 0.4763, 0.0, 0.0, 0.0, 0.0, 0.0, 0.1617, 0.0, 0.1617, 0.0, 1.0, 0.0, 1.0, 0.0, 1.0, 0.0, 1.0, 0.0, 0.7811, 0.0, 0.7811, 0.0, 0.7811, 0.0, 0.7811, 0.0, 0.0, 0.0, 0.0, 0.0, 0.0, 0.0, 0.0, 0.0, 0.0, 1.0, 0.0, 1.0, 0.0, 0.0, 0.0, 0.0, 0.4763, 0.0, 0.4763, 0.0, 0.7811, 0.0, 0.7811, 0.0, 0.1617, 0.0, 0.1617, 0.0, 0.1617, 0.0, 0.1617, 0.0, 0.0, 0.0, 0.0, 0.0, 0.0, 0.0, 0.0, 0.0, 0.7811, 0.0, 0.7811, 0.0, 0.7811, 0.0, 0.7811, 0.0, 0.4763, 0.0, 0.4763, 0.0, 0.4763, 0.0, 0.4763, 0.0, 1.0, 0.0, 1.0, 0.0, 1.0, 0.0, 1.0, 0.0, 1.0, 0.0, 1.0, 0.0, 1.0, 1.0, 1.0, 1.0, 0.7811, 0.0, 0.7811, 0.0, 0.7811, 0.0, 0.7811, 0.0, 0.1617, 0.0, 0.1617, 0.0, 0.1617, 0.0, 0.1617, 0.0, 0.4763, 1.0, 0.4763, 1.0, 0.7811, 1.0, 0.7811, 1.0, 0.4763, 0.0, 0.4763, 0.0, 0.4763, 0.0, 0.4763, 0.0, 0.0, 0.0, 0.0, 0.0, 0.0, 0.0, 0.0, 0.0, 0.7811, 0.0, 0.7811, 0.0, 0.7811, 0.0, 0.7811, 0.0, 0.0, 1.0, 0.0, 1.0, 0.1617, 1.0, 0.1617, 1.0, 1.0, 0.0, 1.0, 0.0, 1.0, 0.0, 1.0, 0.0, 1.0, 1.0, 1.0, 1.0, 1.0, 1.0, 1.0, 1.0, 1.0, 0.0, 1.0, 0.0, 1.0, 0.0, 1.0, 0.0, 0.1617, 0.0, 0.1617, 0.0, 0.1617, 0.0, 0.1617, 0.0, 1.0, 0.0, 1.0, 0.0, 1.0, 0.0, 1.0, 0.0, 0.0, 1.0, 0.0, 1.0, 0.0, 1.0, 0.0, 1.0, 0.4763, 0.0, 0.4763, 0.0, 0.4763, 0.0, 0.4763, 0.0, 0.4763, 0.0, 0.4763, 0.0, 0.4763, 0.0, 0.4763, 0.0, 0.0, 0.0, 0.0, 0.0, 0.0, 0.0, 0.0, 0.0, 0.7811, 1.0, 0.7811, 1.0, 1.0, 1.0, 1.0, 1.0, 0.0, 0.0, 0.0, 0.0, 0.0, 0.0, 0.0, 0.0, 0.7811, 0.0, 0.7811, 0.0, 0.7811, 0.0, 0.7811, 0.0, 0.1617, 0.0, 0.1617, 0.0, 0.4763, 0.0, 0.4763, 0.0, 1.0, 0.0, 1.0, 0.0, 1.0, 0.0, 1.0, 0.0, 0.1617, 0.0, 0.1617, 0.0, 0.1617, 0.0, 0.1617, 0.0, 1.0, 0.0, 1.0, 0.0, 1.0, 0.0, 1.0, 0.0, 0.1617, 0.0, 0.1617, 0.0, 0.1617, 0.0, 0.1617, 0.0, 0.0, 1.0, 0.0, 1.0, 0.0, 1.0, 0.0, 1.0, 0.7811, 0.0, 0.7811, 0.0, 1.0, 0.0, 1.0, 0.0, 0.4763, 0.0, 0.4763, 0.0, 0.4763, 0.0, 0.4763, 0.0, 0.4763, 0.0, 0.4763, 0.0, 0.4763, 0.0, 0.4763, 0.0, 0.1617, 0.0, 0.1617, 0.0, 0.1617, 0.0, 0.1617, 0.0, 0.4763, 0.0, 0.4763, 0.0, 0.1617, 0.0, 0.1617, 0.0, 0.4763, 0.0, 0.1617, 0.0, 0.1617, 0.0, 0.4763, 0.0, 0.4763, 0.0, 0.4763, 0.0, 0.4763, 0.0, 0.4763, 0.0, 0.7811, 0.0, 0.7811, 0.0, 0.7811, 0.0, 0.7811, 0.0, 0.7811, 0.0, 0.7811, 0.0, 0.4763, 0.0, 0.4763, 0.0, 0.7811, 0.0, 0.4763, 0.0, 0.4763, 0.0, 0.7811, 0.0, 0.1617, 0.0, 0.1617, 0.0, 0.1617, 0.0, 0.1617, 0.0, 0.0, 0.0, 0.0, 0.0, 0.0, 0.0, 0.0, 0.0, 0.1617, 0.0, 0.1617, 0.0, 0.0, 0.0, 0.0, 0.0, 0.1617, 0.0, 0.0, 0.0, 0.0, 0.0, 0.1617, 0.0, 0.0, 1.0, 0.0, 1.0, 0.0, 1.0, 0.0, 1.0, 1.0, 1.0, 1.0, 1.0, 1.0, 1.0, 1.0, 1.0, 0.0, 1.0, 0.0, 1.0, 0.1617, 1.0, 0.1617, 1.0, 0.1617, 1.0, 0.1617, 1.0, 0.4763, 1.0, 0.4763, 1.0, 0.4763, 1.0, 0.4763, 1.0, 0.7811, 1.0, 0.7811, 1.0, 0.7811, 1.0, 0.7811, 1.0, 1.0, 1.0, 1.0, 1.0, 0.0, 1.0, 0.1617, 1.0, 0.1617, 1.0, 0.0, 1.0, 0.1617, 1.0, 0.4763, 1.0, 0.4763, 1.0, 0.1617, 1.0, 0.4763, 1.0, 0.7811, 1.0, 0.7811, 1.0, 0.4763, 1.0, 0.7811, 1.0, 1.0, 1.0, 1.0, 1.0, 0.7811, 1.0, 0.7811, 1.0, 0.7811, 1.0, 1.0, 1.0, 0.1617, 1.0, 0.1617, 1.0, 0.0, 1.0, 0.0, 1.0, 0.4763, 1.0, 0.4763, 1.0, 0.1617, 1.0, 0.1617, 1.0, 1.0, 1.0, 0.7811, 1.0, 1.0, 1.0, 0.7811, 1.0, 0.7811, 1.0, 0.4763, 1.0, 0.4763, 1.0, 0.7811, 1.0, 0.7811, 1.0, 1.0, 1.0, 1.0, 1.0, 0.4763, 1.0, 0.4763, 1.0, 0.7811, 1.0, 0.7811, 1.0, 1.0, 1.0, 1.0, 1.0, 0.7811, 1.0, 0.7811, 1.0, 0.0, 1.0, 0.0, 1.0, 0.1617, 1.0, 0.1617, 1.0, 1.0, 1.0, 1.0, 1.0, 0.7811, 1.0, 0.7811, 1.0, 1.0, 1.0, 1.0, 1.0, 1.0, 1.0, 1.0, 1.0, 0.7811, 1.0, 0.7811, 1.0, 0.4763, 1.0, 0.4763, 1.0, 0.1617, 1.0, 0.1617, 1.0, 0.4763, 1.0, 0.4763, 1.0, 0.0, 1.0, 0.0, 1.0, 0.0, 1.0, 0.0, 1.0, 0.1617, 1.0, 0.1617, 1.0, 0.0, 1.0, 0.7811, 1.0, 0.7811, 1.0, 0.4763, 1.0, 0.7811, 1.0, 0.7811, 1.0, 1.0, 1.0, 0.4763, 1.0, 0.4763, 1.0, 0.7811, 1.0, 1.0, 1.0, 1.0, 1.0, 0.7811, 1.0, 0.1617, 1.0, 0.1617, 1.0, 0.0, 1.0, 0.0, 1.0, 0.1617, 1.0, 0.1617, 1.0, 0.4763, 1.0, 0.4763, 1.0, 0.4763, 1.0, 0.4763, 1.0, 0.1617, 1.0, 0.1617, 1.0, 0.0, 1.0, 0.0, 1.0, 0.0, 1.0, 0.0, 1.0, 1.0, 1.0, 1.0, 1.0, 1.0, 1.0, 1.0, 1.0, 0.1617, 1.0, 0.1617, 1.0, 0.4763, 1.0, 0.4763, 1.0, 0.4763, 1.0, 0.4763, 1.0, 0.7811, 1.0, 0.7811, 1.0, 0.7811, 1.0, 0.7811, 1.0, 1.0, 1.0, 1.0, 1.0, 0.0, 1.0, 0.1617, 1.0, 0.1617, 1.0, 0.0, 1.0, 0.1617, 1.0, 0.4763, 1.0, 0.4763, 1.0, 0.1617, 1.0, 0.1617, 1.0, 0.1617, 1.0, 0.4763, 1.0, 0.4763, 1.0, 0.4763, 1.0, 0.1617, 1.0, 0.0, 1.0, 0.0, 1.0, 0.0, 1.0, 1.0, 1.0, 1.0, 1.0, 1.0, 1.0, 0.0, 1.0, 0.0, 1.0, 0.1617, 1.0, 0.4763, 1.0, 0.7811, 1.0, 0.7811, 1.0, 0.4763, 1.0, 0.7811, 1.0, 1.0, 1.0, 1.0, 1.0, 0.7811, 1.0, 0.0, 1.0, 0.0, 1.0, 0.1617, 1.0, 0.1617, 1.0, 1.0, 1.0, 1.0, 1.0, 1.0, 1.0, 1.0, 1.0, 0.0, 1.0, 0.0, 1.0, 0.0, 1.0, 0.0, 1.0, 1.0, 0.0, 1.0, 0.0, 1.0, 0.0, 1.0, 0.0, 0.0, 0.0, 0.0, 0.0, 0.0, 0.0, 0.0, 0.0, 0.4763, 0.0, 0.4763, 0.0, 0.1617, 0.0, 0.1617, 0.0, 0.7811, 0.0, 0.7811, 0.0, 0.4763, 0.0, 0.4763, 0.0, 1.0, 0.0, 1.0, 0.0, 0.7811, 0.0, 0.7811, 0.0, 0.1617, 0.0, 0.1617, 0.0, 0.0, 0.0, 0.0, 0.0, 0.4763, 0.0, 0.1617, 0.0, 0.1617, 0.0, 0.4763, 0.0, 0.7811, 0.0, 0.4763, 0.0, 0.4763, 0.0, 0.7811, 0.0, 1.0, 0.0, 0.7811, 0.0, 0.7811, 0.0, 1.0, 0.0, 0.1617, 0.0, 0.0, 0.0, 0.0, 0.0, 0.1617, 0.0, 1.0, 0.0, 1.0, 0.0, 1.0, 0.0, 1.0, 0.0, 0.0, 0.0, 0.0, 0.0, 0.0, 0.0, 0.0, 0.0, 0.4763, 0.0, 0.4763, 0.0, 0.1617, 0.0, 0.1617, 0.0, 0.7811, 0.0, 0.7811, 0.0, 0.4763, 0.0, 0.4763, 0.0, 1.0, 0.0, 1.0, 0.0, 0.7811, 0.0, 0.7811, 0.0, 0.1617, 0.0, 0.1617, 0.0, 0.0, 0.0, 0.0, 0.0, 0.4763, 0.0, 0.1617, 0.0, 0.1617, 0.0, 0.4763, 0.0, 0.7811, 0.0, 0.4763, 0.0, 0.4763, 0.0, 0.7811, 0.0, 1.0, 0.0, 0.7811, 0.0, 0.7811, 0.0, 1.0, 0.0, 0.1617, 0.0, 0.0, 0.0, 0.0, 0.0, 0.1617, 0.0])
_ca = me_squidmesh.color_attributes.new('Col', 'BYTE_COLOR', 'CORNER')
_ca.data.foreach_set('color', [1.0, 1.0, 1.0, 1.0, 1.0, 1.0, 1.0, 1.0, 1.0, 1.0, 1.0, 1.0, 1.0, 1.0, 1.0, 1.0, 1.0, 1.0, 1.0, 1.0, 1.0, 1.0, 1.0, 1.0, 1.0, 1.0, 1.0, 1.0, 1.0, 1.0, 1.0, 1.0, 1.0, 1.0, 1.0, 1.0, 1.0, 1.0, 1.0, 1.0, 1.0, 1.0, 1.0, 1.0, 1.0, 1.0, 1.0, 1.0, 1.0, 1.0, 1.0, 1.0, 1.0, 1.0, 1.0, 1.0, 1.0, 1.0, 1.0, 1.0, 1.0, 1.0, 1.0, 1.0, 1.0, 1.0, 1.0, 1.0, 1.0, 1.0, 1.0, 1.0, 1.0, 1.0, 1.0, 1.0, 1.0, 1.0, 1.0, 1.0, 1.0, 1.0, 1.0, 1.0, 1.0, 1.0, 1.0, 1.0, 1.0, 1.0, 1.0, 1.0, 1.0, 1.0, 1.0, 1.0, 1.0, 1.0, 1.0, 1.0, 1.0, 1.0, 1.0, 1.0, 1.0, 1.0, 1.0, 1.0, 1.0, 1.0, 1.0, 1.0, 1.0, 1.0, 1.0, 1.0, 1.0, 1.0, 1.0, 1.0, 1.0, 1.0, 1.0, 1.0, 1.0, 1.0, 1.0, 1.0, 1.0, 1.0, 1.0, 1.0, 1.0, 1.0, 1.0, 1.0, 1.0, 1.0, 1.0, 1.0, 1.0, 1.0, 1.0, 1.0, 1.0, 1.0, 1.0, 1.0, 1.0, 1.0, 1.0, 1.0, 1.0, 1.0, 1.0, 1.0, 1.0, 1.0, 1.0, 1.0, 1.0, 1.0, 1.0, 1.0, 1.0, 1.0, 1.0, 1.0, 1.0, 1.0, 1.0, 1.0, 1.0, 1.0, 1.0, 1.0, 1.0, 1.0, 1.0, 1.0, 1.0, 1.0, 1.0, 1.0, 1.0, 1.0, 1.0, 1.0, 1.0, 1.0, 1.0, 1.0, 1.0, 1.0, 1.0, 1.0, 1.0, 1.0, 1.0, 1.0, 1.0, 1.0, 1.0, 1.0, 1.0, 1.0, 1.0, 1.0, 1.0, 1.0, 1.0, 1.0, 1.0, 1.0, 1.0, 1.0, 1.0, 1.0, 1.0, 1.0, 1.0, 1.0, 1.0, 1.0, 1.0, 1.0, 1.0, 1.0, 1.0, 1.0, 1.0, 1.0, 1.0, 1.0, 1.0, 1.0, 1.0, 1.0, 1.0, 1.0, 1.0, 1.0, 1.0, 1.0, 1.0, 1.0, 1.0, 1.0, 1.0, 1.0, 1.0, 1.0, 1.0, 1.0, 1.0, 1.0, 1.0, 1.0, 1.0, 1.0, 1.0, 1.0, 1.0, 1.0, 1.0, 1.0, 1.0, 1.0, 1.0, 1.0, 1.0, 1.0, 1.0, 1.0, 1.0, 1.0, 1.0, 1.0, 1.0, 1.0, 1.0, 1.0, 1.0, 1.0, 1.0, 1.0, 1.0, 1.0, 1.0, 1.0, 1.0, 1.0, 1.0, 1.0, 1.0, 1.0, 1.0, 1.0, 1.0, 1.0, 1.0, 1.0, 1.0, 1.0, 1.0, 1.0, 1.0, 1.0, 1.0, 1.0, 1.0, 1.0, 1.0, 1.0, 1.0, 1.0, 1.0, 1.0, 1.0, 1.0, 1.0, 1.0, 1.0, 1.0, 1.0, 1.0, 1.0, 1.0, 1.0, 1.0, 1.0, 1.0, 1.0, 1.0, 1.0, 1.0, 1.0, 1.0, 1.0, 1.0, 1.0, 1.0, 1.0, 1.0, 1.0, 1.0, 1.0, 1.0, 1.0, 1.0, 1.0, 1.0, 1.0, 1.0, 1.0, 1.0, 1.0, 1.0, 1.0, 1.0, 1.0, 1.0, 1.0, 1.0, 1.0, 1.0, 1.0, 1.0, 1.0, 1.0, 1.0, 1.0, 1.0, 1.0, 1.0, 1.0, 1.0, 1.0, 1.0, 1.0, 1.0, 1.0, 1.0, 1.0, 1.0, 1.0, 1.0, 1.0, 1.0, 1.0, 1.0, 1.0, 1.0, 1.0, 1.0, 1.0, 1.0, 1.0, 1.0, 1.0, 1.0, 1.0, 1.0, 1.0, 1.0, 1.0, 1.0, 1.0, 1.0, 1.0, 1.0, 1.0, 1.0, 1.0, 1.0, 1.0, 1.0, 1.0, 1.0, 1.0, 1.0, 1.0, 1.0, 1.0, 1.0, 1.0, 1.0, 1.0, 1.0, 1.0, 1.0, 1.0, 1.0, 1.0, 1.0, 1.0, 1.0, 1.0, 1.0, 1.0, 1.0, 1.0, 1.0, 1.0, 1.0, 1.0, 1.0, 1.0, 1.0, 1.0, 1.0, 1.0, 1.0, 1.0, 1.0, 1.0, 1.0, 1.0, 1.0, 1.0, 1.0, 1.0, 1.0, 1.0, 1.0, 1.0, 1.0, 1.0, 1.0, 1.0, 1.0, 1.0, 1.0, 1.0, 1.0, 1.0, 1.0, 1.0, 1.0, 1.0, 1.0, 1.0, 1.0, 1.0, 1.0, 1.0, 1.0, 1.0, 1.0, 1.0, 1.0, 1.0, 1.0, 1.0, 1.0, 1.0, 1.0, 1.0, 1.0, 1.0, 1.0, 1.0, 1.0, 1.0, 1.0, 1.0, 1.0, 1.0, 1.0, 1.0, 1.0, 1.0, 1.0, 1.0, 1.0, 1.0, 1.0, 1.0, 1.0, 1.0, 1.0, 1.0, 1.0, 1.0, 1.0, 1.0, 1.0, 1.0, 1.0, 1.0, 1.0, 1.0, 1.0, 1.0, 1.0, 1.0, 1.0, 1.0, 1.0, 1.0, 1.0, 1.0, 1.0, 1.0, 1.0, 1.0, 1.0, 1.0, 1.0, 1.0, 1.0, 1.0, 1.0, 1.0, 1.0, 1.0, 1.0, 1.0, 1.0, 1.0, 1.0, 1.0, 1.0, 1.0, 1.0, 1.0, 1.0, 1.0, 1.0, 1.0, 1.0, 1.0, 1.0, 1.0, 1.0, 1.0, 1.0, 1.0, 1.0, 1.0, 1.0, 1.0, 1.0, 1.0, 1.0, 1.0, 1.0, 1.0, 1.0, 1.0, 1.0, 1.0, 1.0, 1.0, 1.0, 1.0, 1.0, 1.0, 1.0, 1.0, 1.0, 1.0, 1.0, 1.0, 1.0, 1.0, 1.0, 1.0, 1.0, 1.0, 1.0, 1.0, 1.0, 1.0, 1.0, 1.0, 1.0, 1.0, 1.0, 1.0, 1.0, 1.0, 1.0, 1.0, 1.0, 1.0, 1.0, 1.0, 1.0, 1.0, 1.0, 1.0, 1.0, 1.0, 1.0, 1.0, 1.0, 1.0, 1.0, 1.0, 1.0, 1.0, 1.0, 1.0, 1.0, 1.0, 1.0, 1.0, 1.0, 1.0, 1.0, 1.0, 1.0, 1.0, 1.0, 1.0, 1.0, 1.0, 1.0, 1.0, 1.0, 1.0, 1.0, 1.0, 1.0, 1.0, 1.0, 1.0, 1.0, 1.0, 1.0, 1.0, 1.0, 1.0, 1.0, 1.0, 1.0, 1.0, 1.0, 1.0, 1.0, 1.0, 1.0, 1.0, 1.0, 1.0, 1.0, 1.0, 1.0, 1.0, 1.0, 1.0, 1.0, 1.0, 1.0, 1.0, 1.0, 1.0, 1.0, 1.0, 1.0, 1.0, 1.0, 1.0, 1.0, 1.0, 1.0, 1.0, 1.0, 1.0, 1.0, 1.0, 1.0, 1.0, 1.0, 1.0, 1.0, 1.0, 1.0, 1.0, 1.0, 1.0, 1.0, 1.0, 1.0, 1.0, 1.0, 1.0, 1.0, 1.0, 1.0, 1.0, 1.0, 1.0, 1.0, 1.0, 1.0, 1.0, 1.0, 1.0, 1.0, 1.0, 1.0, 1.0, 1.0, 1.0, 1.0, 1.0, 1.0, 1.0, 1.0, 1.0, 1.0, 1.0, 1.0, 1.0, 1.0, 1.0, 1.0, 1.0, 1.0, 1.0, 1.0, 1.0, 1.0, 1.0, 1.0, 1.0, 1.0, 1.0, 1.0, 1.0, 1.0, 1.0, 1.0, 1.0, 1.0, 1.0, 1.0, 1.0, 1.0, 1.0, 1.0, 1.0, 1.0, 1.0, 1.0, 1.0, 1.0, 1.0, 1.0, 1.0, 1.0, 1.0, 1.0, 1.0, 1.0, 1.0, 1.0, 1.0, 1.0, 1.0, 1.0, 1.0, 1.0, 1.0, 1.0, 1.0, 1.0, 1.0, 1.0, 1.0, 1.0, 1.0, 1.0, 1.0, 1.0, 1.0, 1.0, 1.0, 1.0, 1.0, 1.0, 1.0, 1.0, 1.0, 1.0, 1.0, 1.0, 1.0, 1.0, 1.0, 1.0, 1.0, 1.0, 1.0, 1.0, 1.0, 1.0, 1.0, 1.0, 1.0, 1.0, 1.0, 1.0, 1.0, 1.0, 1.0, 1.0, 1.0, 1.0, 1.0, 1.0, 1.0, 1.0, 1.0, 1.0, 1.0, 1.0, 1.0, 1.0, 1.0, 1.0, 1.0, 1.0, 1.0, 1.0, 1.0, 1.0, 1.0, 1.0, 1.0, 1.0, 1.0, 1.0, 1.0, 1.0, 1.0, 1.0, 1.0, 1.0, 1.0, 1.0, 1.0, 1.0, 1.0, 1.0, 1.0, 1.0, 1.0, 1.0, 1.0, 1.0, 1.0, 1.0, 1.0, 1.0, 1.0, 1.0, 1.0, 1.0, 1.0, 1.0, 1.0, 1.0, 1.0, 1.0, 1.0, 1.0, 1.0, 1.0, 1.0, 1.0, 1.0, 1.0, 1.0, 1.0, 1.0, 1.0, 1.0, 1.0, 1.0, 1.0, 1.0, 1.0, 1.0, 1.0, 1.0, 1.0, 1.0, 1.0, 1.0, 1.0, 1.0, 1.0, 1.0, 1.0, 1.0, 1.0, 1.0, 1.0, 1.0, 1.0, 1.0, 1.0, 1.0, 1.0, 1.0, 1.0, 1.0, 1.0, 1.0, 1.0, 1.0, 1.0, 1.0, 1.0, 1.0, 1.0, 1.0, 1.0, 1.0, 1.0, 1.0, 1.0, 1.0, 1.0, 1.0, 1.0, 1.0, 1.0, 1.0, 1.0, 1.0, 1.0, 1.0, 1.0, 1.0, 1.0, 1.0, 1.0, 1.0, 1.0, 1.0, 1.0, 1.0, 1.0, 1.0, 1.0, 1.0, 1.0, 1.0, 1.0, 1.0, 1.0, 1.0, 1.0, 1.0, 1.0, 1.0, 1.0, 1.0, 1.0, 1.0, 1.0, 1.0, 1.0, 1.0, 1.0, 1.0, 1.0, 1.0, 1.0, 1.0, 1.0, 1.0, 1.0, 1.0, 1.0, 1.0, 1.0, 1.0, 1.0, 1.0, 1.0, 1.0, 1.0, 1.0, 1.0, 1.0, 1.0, 1.0, 1.0, 1.0, 1.0, 1.0, 1.0, 1.0, 1.0, 1.0, 1.0, 1.0, 1.0, 1.0, 1.0, 1.0, 1.0, 1.0, 1.0, 1.0, 1.0, 1.0, 1.0, 1.0, 1.0, 1.0, 1.0, 1.0, 1.0, 1.0, 1.0, 1.0, 1.0, 1.0, 1.0, 1.0, 1.0, 1.0, 1.0, 1.0, 1.0, 1.0, 1.0, 1.0, 1.0, 1.0, 1.0, 1.0, 1.0, 1.0, 1.0, 1.0, 1.0, 1.0, 1.0, 1.0, 1.0, 1.0, 1.0, 1.0, 1.0, 1.0, 1.0, 1.0, 1.0, 1.0, 1.0, 1.0, 1.0, 1.0, 1.0, 1.0, 1.0, 1.0, 1.0, 1.0, 1.0, 1.0, 1.0, 1.0, 1.0, 1.0, 1.0, 1.0, 1.0, 1.0, 1.0, 1.0, 1.0, 1.0, 1.0, 1.0, 1.0, 1.0, 1.0, 1.0, 1.0, 1.0, 1.0, 1.0, 1.0, 1.0, 1.0, 1.0, 1.0, 1.0, 1.0, 1.0, 1.0, 1.0, 1.0, 1.0, 1.0, 1.0, 1.0, 1.0, 1.0, 1.0, 1.0, 1.0, 1.0, 1.0, 1.0, 1.0, 1.0, 1.0, 1.0, 1.0, 1.0, 1.0, 1.0, 1.0, 1.0, 1.0, 1.0, 1.0, 1.0, 1.0, 1.0, 1.0, 1.0, 1.0, 1.0, 1.0, 1.0, 1.0, 1.0, 1.0, 1.0, 1.0, 1.0, 1.0, 1.0, 1.0, 1.0, 1.0, 1.0, 1.0, 1.0, 1.0, 1.0, 1.0, 1.0, 1.0, 1.0, 1.0, 1.0, 1.0, 1.0, 1.0, 1.0, 1.0, 1.0, 1.0, 1.0, 1.0, 1.0, 1.0, 1.0, 1.0, 1.0, 1.0, 1.0, 1.0, 1.0, 1.0, 1.0, 1.0, 1.0, 1.0, 1.0, 1.0, 1.0, 1.0, 1.0, 1.0, 1.0, 1.0, 1.0, 1.0, 1.0, 1.0, 1.0, 1.0, 1.0, 1.0, 1.0, 1.0, 1.0, 1.0, 1.0, 1.0, 1.0, 1.0, 1.0, 1.0, 1.0, 1.0, 1.0, 1.0, 1.0, 1.0, 1.0, 1.0, 1.0, 1.0, 1.0, 1.0, 1.0, 1.0, 1.0, 1.0, 1.0, 1.0, 1.0, 1.0, 1.0, 1.0, 1.0, 1.0, 1.0, 1.0, 1.0, 1.0, 1.0, 1.0, 1.0, 1.0, 1.0, 1.0, 1.0, 1.0, 1.0, 1.0, 1.0, 1.0, 1.0, 1.0, 1.0, 1.0, 1.0, 1.0, 1.0, 1.0, 1.0, 1.0, 1.0, 1.0, 1.0, 1.0, 1.0, 1.0, 1.0, 1.0, 1.0, 1.0, 1.0, 1.0, 1.0, 1.0, 1.0, 1.0, 1.0, 1.0, 1.0, 1.0, 1.0, 1.0, 1.0, 1.0, 1.0, 1.0, 1.0, 1.0, 1.0, 1.0, 1.0, 1.0, 1.0, 1.0, 1.0, 1.0, 1.0, 1.0, 1.0, 1.0, 1.0, 1.0, 1.0, 1.0, 1.0, 1.0, 1.0, 1.0, 1.0, 1.0, 1.0, 1.0, 1.0, 1.0, 1.0, 1.0, 1.0, 1.0, 1.0, 1.0, 1.0, 1.0, 1.0, 1.0, 1.0, 1.0, 1.0, 1.0, 1.0, 1.0, 1.0, 1.0, 1.0, 1.0, 1.0, 1.0, 1.0, 1.0, 1.0, 1.0, 1.0, 1.0, 1.0, 1.0, 1.0, 1.0, 1.0, 1.0, 1.0, 1.0, 1.0, 1.0, 1.0, 1.0, 1.0, 1.0, 1.0, 1.0, 1.0, 1.0, 1.0, 1.0, 1.0, 1.0, 1.0, 1.0, 1.0, 1.0, 1.0, 1.0, 1.0, 1.0, 1.0, 1.0, 1.0, 1.0, 1.0, 1.0, 1.0, 1.0, 1.0, 1.0, 1.0, 1.0, 1.0, 1.0, 1.0, 1.0, 1.0, 1.0, 1.0, 1.0, 1.0, 1.0, 1.0, 1.0, 1.0, 1.0, 1.0, 1.0, 1.0, 1.0, 1.0, 1.0, 1.0, 1.0, 1.0, 1.0, 1.0, 1.0, 1.0, 1.0, 1.0, 1.0, 1.0, 1.0, 1.0, 1.0, 1.0, 1.0, 1.0, 1.0, 1.0, 1.0, 1.0, 1.0, 1.0, 1.0, 1.0, 1.0, 1.0, 1.0, 1.0, 1.0, 1.0, 1.0, 1.0, 1.0, 1.0, 1.0, 1.0, 1.0, 1.0, 1.0, 1.0, 1.0, 1.0, 1.0, 1.0, 1.0, 1.0, 1.0, 1.0, 1.0, 1.0, 1.0, 1.0, 1.0, 1.0, 1.0, 1.0, 1.0, 1.0, 1.0, 1.0, 1.0, 1.0, 1.0, 1.0, 1.0, 1.0, 1.0, 1.0, 1.0, 1.0, 1.0, 1.0, 1.0, 1.0, 1.0, 1.0, 1.0, 1.0, 1.0, 1.0, 1.0, 1.0, 1.0, 1.0, 1.0, 1.0, 1.0, 1.0, 1.0, 1.0, 1.0, 1.0, 1.0, 1.0, 1.0, 1.0, 1.0, 1.0, 1.0, 1.0, 1.0, 1.0, 1.0, 1.0, 1.0, 1.0, 1.0, 1.0, 1.0, 1.0, 1.0, 1.0, 1.0, 1.0, 1.0, 1.0, 1.0, 1.0, 1.0, 1.0, 1.0, 1.0, 1.0, 1.0, 1.0, 1.0, 1.0, 1.0, 1.0, 1.0, 1.0, 1.0, 1.0, 1.0, 1.0, 1.0, 1.0, 1.0, 1.0, 1.0, 1.0, 1.0, 1.0, 1.0, 1.0, 1.0, 1.0, 1.0, 1.0, 1.0, 1.0, 1.0, 1.0, 1.0, 1.0, 1.0, 1.0, 1.0, 1.0, 1.0, 1.0, 1.0, 1.0, 1.0, 1.0, 1.0, 1.0, 1.0, 1.0, 1.0, 1.0, 1.0, 1.0, 1.0, 1.0, 1.0, 1.0, 1.0, 1.0, 1.0, 1.0, 1.0, 1.0, 1.0, 1.0, 1.0, 1.0, 1.0, 1.0, 1.0, 1.0, 1.0, 1.0, 1.0, 1.0, 1.0, 1.0, 1.0, 1.0, 1.0, 1.0, 1.0, 1.0, 1.0, 1.0, 1.0, 1.0, 1.0, 1.0, 1.0, 1.0, 1.0, 1.0, 1.0, 1.0, 1.0, 1.0, 1.0, 1.0, 1.0, 1.0, 1.0, 1.0, 1.0, 1.0, 1.0, 1.0, 1.0, 1.0, 1.0, 1.0, 1.0, 1.0, 1.0, 1.0, 1.0, 1.0, 1.0, 1.0, 1.0, 1.0, 1.0, 1.0, 1.0, 1.0, 1.0, 1.0, 1.0, 1.0, 1.0, 1.0, 1.0, 1.0, 1.0, 1.0, 1.0, 1.0, 1.0, 1.0, 1.0, 1.0, 1.0, 1.0, 1.0, 1.0, 1.0, 1.0, 1.0, 1.0, 1.0, 1.0, 1.0, 1.0, 1.0, 1.0, 1.0, 1.0, 1.0, 1.0, 1.0, 1.0, 1.0, 1.0, 1.0, 1.0, 1.0, 1.0, 1.0, 1.0, 1.0, 1.0, 1.0, 1.0, 1.0, 1.0, 1.0, 1.0, 1.0, 1.0, 1.0, 1.0, 1.0, 1.0, 1.0, 1.0, 1.0, 1.0, 1.0, 1.0, 1.0, 1.0, 1.0, 1.0, 1.0, 1.0, 1.0, 1.0, 1.0, 1.0, 1.0, 1.0, 1.0, 1.0, 1.0, 1.0, 1.0, 1.0, 1.0, 1.0, 1.0, 1.0, 1.0, 1.0, 1.0, 1.0, 1.0, 1.0, 1.0, 1.0, 1.0, 1.0, 1.0, 1.0, 1.0, 1.0, 1.0, 1.0, 1.0, 1.0, 1.0, 1.0, 1.0, 1.0, 1.0, 1.0, 1.0, 1.0, 1.0, 1.0, 1.0, 1.0, 1.0, 1.0, 1.0, 1.0, 1.0, 1.0, 1.0, 1.0, 1.0, 1.0, 1.0, 1.0, 1.0, 1.0, 1.0, 1.0, 1.0, 1.0, 1.0, 1.0, 1.0, 1.0, 1.0, 1.0, 1.0, 1.0, 1.0, 1.0, 1.0, 1.0, 1.0, 1.0, 1.0, 1.0, 1.0, 1.0, 1.0, 1.0, 1.0, 1.0, 1.0, 1.0, 1.0, 1.0, 1.0, 1.0, 1.0, 1.0, 1.0, 1.0, 1.0, 1.0, 1.0, 1.0, 1.0, 1.0, 1.0, 1.0, 1.0, 1.0, 1.0, 1.0, 1.0, 1.0, 1.0, 1.0, 1.0, 1.0, 1.0, 1.0, 1.0, 1.0, 1.0, 1.0, 1.0, 1.0, 1.0, 1.0, 1.0, 1.0, 1.0, 1.0, 1.0, 1.0, 1.0, 1.0, 1.0, 1.0, 1.0, 1.0, 1.0, 1.0, 1.0, 1.0, 1.0, 1.0, 1.0, 1.0, 1.0, 1.0, 1.0, 1.0, 1.0, 1.0, 1.0, 1.0, 1.0, 1.0, 1.0, 1.0, 1.0, 1.0, 1.0, 1.0, 1.0, 1.0, 1.0, 1.0, 1.0, 1.0, 1.0, 1.0, 1.0, 1.0, 1.0, 1.0, 1.0, 1.0, 1.0, 1.0, 1.0, 1.0, 1.0, 1.0, 1.0, 1.0, 1.0, 1.0, 1.0, 1.0, 1.0, 1.0, 1.0, 1.0, 1.0, 1.0, 1.0, 1.0, 1.0, 1.0, 1.0, 1.0, 1.0, 1.0, 1.0, 1.0, 1.0, 1.0, 1.0, 1.0, 1.0, 1.0, 1.0, 1.0, 1.0, 1.0, 1.0, 1.0, 1.0, 1.0, 1.0, 1.0, 1.0, 1.0, 1.0, 1.0, 1.0, 1.0, 1.0, 1.0, 1.0, 1.0, 1.0, 1.0, 1.0, 1.0, 1.0, 1.0, 1.0, 1.0, 1.0, 1.0, 1.0, 1.0, 1.0, 1.0, 1.0, 1.0, 1.0, 1.0, 1.0, 1.0, 1.0, 1.0, 1.0, 1.0, 1.0, 1.0, 1.0, 1.0, 1.0, 1.0, 1.0, 1.0, 1.0, 1.0, 1.0, 1.0, 1.0, 1.0, 1.0, 1.0, 1.0, 1.0, 1.0, 1.0, 1.0, 1.0, 1.0, 1.0, 1.0, 1.0, 1.0, 1.0, 1.0, 1.0, 1.0, 1.0, 1.0, 1.0, 1.0, 1.0, 1.0, 1.0, 1.0, 1.0, 1.0, 1.0, 1.0, 1.0, 1.0, 1.0, 1.0, 1.0, 1.0, 1.0, 1.0, 1.0, 1.0, 1.0, 1.0, 1.0, 1.0, 1.0, 1.0, 1.0, 1.0, 1.0, 1.0, 1.0, 1.0, 1.0, 1.0, 1.0, 1.0, 1.0, 1.0, 1.0, 1.0, 1.0, 1.0, 1.0, 1.0, 1.0, 1.0, 1.0, 1.0, 1.0, 1.0, 1.0, 1.0, 1.0, 1.0, 1.0, 1.0, 1.0, 1.0, 1.0, 1.0, 1.0, 1.0, 1.0, 1.0, 1.0, 1.0, 1.0, 1.0, 1.0, 1.0, 1.0, 1.0, 1.0, 1.0, 1.0, 1.0, 1.0, 1.0, 1.0, 1.0, 1.0, 1.0, 1.0, 1.0, 1.0, 1.0, 1.0, 1.0, 1.0, 1.0, 1.0, 1.0, 1.0, 1.0, 1.0, 1.0, 1.0, 1.0, 1.0, 1.0, 1.0, 1.0, 1.0, 1.0, 1.0, 1.0, 1.0, 1.0, 1.0, 1.0, 1.0, 1.0, 1.0, 1.0, 1.0, 1.0, 1.0, 1.0, 1.0, 1.0, 1.0, 1.0, 1.0, 1.0, 1.0, 1.0, 1.0, 1.0, 1.0, 1.0, 1.0, 1.0, 1.0, 1.0, 1.0, 1.0, 1.0, 1.0, 1.0, 1.0, 1.0, 1.0, 1.0, 1.0, 1.0, 1.0, 1.0, 1.0, 1.0, 1.0, 1.0, 1.0, 1.0, 1.0, 1.0, 1.0, 1.0, 1.0, 1.0, 1.0, 1.0, 1.0, 1.0, 1.0, 1.0, 1.0, 1.0, 1.0, 1.0, 1.0, 1.0, 1.0, 1.0, 1.0, 1.0, 1.0, 1.0, 1.0, 1.0, 1.0, 1.0, 1.0, 1.0, 1.0, 1.0, 1.0, 1.0, 1.0, 1.0, 1.0, 1.0, 1.0, 1.0, 1.0, 1.0, 1.0, 1.0, 1.0, 1.0, 1.0, 1.0, 1.0, 1.0, 1.0, 1.0, 1.0, 1.0, 1.0, 1.0, 1.0, 1.0, 1.0, 1.0, 1.0, 1.0, 1.0, 1.0, 1.0, 1.0, 1.0, 1.0, 1.0, 1.0, 1.0, 1.0, 1.0, 1.0, 1.0, 1.0, 1.0, 1.0, 1.0, 1.0, 1.0, 1.0, 1.0, 1.0, 1.0, 1.0, 1.0, 1.0, 1.0, 1.0, 1.0, 1.0, 1.0, 1.0, 1.0, 1.0, 1.0, 1.0, 1.0, 1.0, 1.0, 1.0, 1.0, 1.0, 1.0, 1.0, 1.0, 1.0, 1.0, 1.0, 1.0, 1.0, 1.0, 1.0, 1.0, 1.0, 1.0, 1.0, 1.0, 1.0, 1.0, 1.0, 1.0, 1.0, 1.0, 1.0, 1.0, 1.0, 1.0, 1.0, 1.0, 1.0, 1.0, 1.0, 1.0, 1.0, 1.0, 1.0, 1.0, 1.0, 1.0, 1.0, 1.0, 1.0, 1.0, 1.0, 1.0, 1.0, 1.0, 1.0, 1.0, 1.0, 1.0, 1.0, 1.0, 1.0, 1.0, 1.0, 1.0, 1.0, 1.0, 1.0, 1.0, 1.0, 1.0, 1.0, 1.0, 1.0, 1.0, 1.0, 1.0, 1.0, 1.0, 1.0, 1.0, 1.0, 1.0, 1.0, 1.0, 1.0, 1.0, 1.0, 1.0, 1.0, 1.0, 1.0, 1.0, 1.0, 1.0, 1.0, 1.0, 1.0, 1.0, 1.0, 1.0, 1.0, 1.0, 1.0, 1.0, 1.0, 1.0, 1.0, 1.0, 1.0, 1.0, 1.0, 1.0, 1.0, 1.0, 1.0, 1.0, 1.0, 1.0, 1.0, 1.0, 1.0, 1.0, 1.0, 1.0, 1.0, 1.0, 1.0, 1.0, 1.0, 1.0, 1.0, 1.0, 1.0, 1.0, 1.0, 1.0, 1.0, 1.0, 1.0, 1.0, 1.0, 1.0, 1.0, 1.0, 1.0, 1.0, 1.0, 1.0, 1.0, 1.0, 1.0, 1.0, 1.0, 1.0, 1.0, 1.0, 1.0, 1.0, 1.0, 1.0, 1.0, 1.0, 1.0, 1.0, 1.0, 1.0, 1.0, 1.0, 1.0, 1.0, 1.0, 1.0, 1.0, 1.0, 1.0, 1.0, 1.0, 1.0, 1.0, 1.0, 1.0, 1.0, 1.0, 1.0, 1.0, 1.0, 1.0, 1.0, 1.0, 1.0, 1.0, 1.0, 1.0, 1.0, 1.0, 1.0, 1.0, 1.0, 1.0, 1.0, 1.0, 1.0, 1.0, 1.0, 1.0, 1.0, 1.0, 1.0, 1.0, 1.0, 1.0, 1.0, 1.0, 1.0, 1.0, 1.0, 1.0, 1.0, 1.0, 1.0, 1.0, 1.0, 1.0, 1.0, 1.0, 1.0, 1.0, 1.0, 1.0, 1.0, 1.0, 1.0, 1.0, 1.0, 1.0, 1.0, 1.0, 1.0, 1.0, 1.0, 1.0, 1.0, 1.0, 1.0, 1.0, 1.0, 1.0, 1.0, 1.0, 1.0, 1.0, 1.0, 1.0, 1.0, 1.0, 1.0, 1.0, 1.0, 1.0, 1.0, 1.0, 1.0, 1.0, 1.0, 1.0, 1.0, 1.0, 1.0, 1.0, 1.0, 1.0, 1.0, 1.0, 1.0, 1.0, 1.0, 1.0, 1.0, 1.0, 1.0, 1.0, 1.0, 1.0, 1.0, 1.0, 1.0, 1.0, 1.0, 1.0, 1.0, 1.0, 1.0, 1.0, 1.0, 1.0, 1.0, 1.0, 1.0, 1.0, 1.0, 1.0, 1.0, 1.0, 1.0, 1.0, 1.0, 1.0, 1.0, 1.0, 1.0, 1.0, 1.0, 1.0, 1.0, 1.0, 1.0, 1.0, 1.0, 1.0, 1.0, 1.0, 1.0, 1.0, 1.0, 1.0, 1.0, 1.0, 1.0, 1.0, 1.0, 1.0, 1.0, 1.0, 1.0, 1.0, 1.0, 1.0, 1.0, 1.0, 1.0, 1.0, 1.0, 1.0, 1.0, 1.0, 1.0, 1.0, 1.0, 1.0, 1.0, 1.0, 1.0, 1.0, 1.0, 1.0, 1.0, 1.0, 1.0, 1.0, 1.0, 1.0, 1.0, 1.0, 1.0, 1.0, 1.0, 1.0, 1.0, 1.0, 1.0, 1.0, 1.0, 1.0, 1.0, 1.0, 1.0, 1.0, 1.0, 1.0, 1.0, 1.0, 1.0, 1.0, 1.0, 1.0, 1.0, 1.0, 1.0, 1.0, 1.0, 1.0, 1.0, 1.0, 1.0, 1.0, 1.0, 1.0, 1.0, 1.0, 1.0, 1.0, 1.0, 1.0, 1.0, 1.0, 1.0, 1.0, 1.0, 1.0, 1.0, 1.0, 1.0, 1.0, 1.0, 1.0, 1.0, 1.0, 1.0, 1.0, 1.0, 1.0, 1.0, 1.0, 1.0, 1.0, 1.0, 1.0, 1.0, 1.0, 1.0, 1.0, 1.0, 1.0, 1.0, 1.0, 1.0, 1.0, 1.0, 1.0, 1.0, 1.0, 1.0, 1.0, 1.0, 1.0, 1.0, 1.0, 1.0, 1.0, 1.0, 1.0, 1.0, 1.0, 1.0, 1.0, 1.0, 1.0, 1.0, 1.0, 1.0, 1.0, 1.0, 1.0, 1.0, 1.0, 1.0, 1.0, 1.0, 1.0, 1.0, 1.0, 1.0, 1.0, 1.0, 1.0, 1.0, 1.0, 1.0, 1.0, 1.0, 1.0, 1.0, 1.0, 1.0, 1.0, 1.0, 1.0, 1.0, 1.0, 1.0, 1.0, 1.0, 1.0, 1.0, 1.0, 1.0, 1.0, 1.0, 1.0, 1.0, 1.0, 1.0, 1.0, 1.0, 1.0, 1.0, 1.0, 1.0, 1.0, 1.0, 1.0, 1.0, 1.0, 1.0, 1.0, 1.0, 1.0, 1.0, 1.0, 1.0, 1.0, 1.0, 1.0, 1.0, 1.0, 1.0, 1.0, 1.0, 1.0, 1.0, 1.0, 1.0, 1.0, 1.0, 1.0, 1.0, 1.0, 1.0, 1.0, 1.0, 1.0, 1.0, 1.0, 1.0, 1.0, 1.0, 1.0, 1.0, 1.0, 1.0, 1.0, 1.0, 1.0, 1.0, 1.0, 1.0, 1.0, 1.0, 1.0, 1.0, 1.0, 1.0, 1.0, 1.0, 1.0, 1.0, 1.0, 1.0, 1.0, 1.0, 1.0, 1.0, 1.0, 1.0, 1.0, 1.0, 1.0, 1.0, 1.0, 1.0, 1.0, 1.0, 1.0, 1.0, 1.0, 1.0, 1.0, 1.0, 1.0, 1.0, 1.0, 1.0, 1.0, 1.0, 1.0, 1.0, 1.0, 1.0, 1.0, 1.0, 1.0, 1.0, 1.0, 1.0, 1.0, 1.0, 1.0, 1.0, 1.0, 1.0, 1.0, 1.0, 1.0, 1.0, 1.0, 1.0, 1.0, 1.0, 1.0, 1.0, 1.0, 1.0, 1.0, 1.0, 1.0, 1.0, 1.0, 1.0, 1.0, 1.0, 1.0, 1.0, 1.0, 1.0, 1.0, 1.0, 1.0, 1.0, 1.0, 1.0, 1.0, 1.0, 1.0, 1.0, 1.0, 1.0, 1.0, 1.0, 1.0, 1.0, 1.0, 1.0, 1.0, 1.0, 1.0, 1.0, 1.0, 1.0, 1.0, 1.0, 1.0, 1.0, 1.0, 1.0, 1.0, 1.0, 1.0, 1.0, 1.0, 1.0, 1.0, 1.0, 1.0, 1.0, 1.0, 1.0, 1.0, 1.0, 1.0, 1.0, 1.0, 1.0, 1.0, 1.0, 1.0, 1.0, 1.0, 1.0, 1.0, 1.0, 1.0, 1.0, 1.0, 1.0, 1.0, 1.0, 1.0, 1.0, 1.0, 1.0, 1.0, 1.0, 1.0, 1.0, 1.0, 1.0, 1.0, 1.0, 1.0, 1.0, 1.0, 1.0, 1.0, 1.0, 1.0, 1.0, 1.0, 1.0, 1.0, 1.0, 1.0, 1.0, 1.0, 1.0, 1.0, 1.0, 1.0, 1.0, 1.0, 1.0, 1.0, 1.0, 1.0, 1.0, 1.0, 1.0, 1.0, 1.0, 1.0, 1.0, 1.0, 1.0, 1.0, 1.0, 1.0, 1.0, 1.0, 1.0, 1.0, 1.0, 1.0, 1.0, 1.0, 1.0, 1.0, 1.0, 1.0, 1.0, 1.0, 1.0, 1.0, 1.0, 1.0, 1.0, 1.0, 1.0, 1.0, 1.0, 1.0, 1.0, 1.0, 1.0, 1.0, 1.0, 1.0, 1.0, 1.0, 1.0, 1.0, 1.0, 1.0, 1.0, 1.0, 1.0, 1.0, 1.0, 1.0, 1.0, 1.0, 1.0, 1.0, 1.0, 1.0, 1.0, 1.0, 1.0, 1.0, 1.0, 1.0, 1.0, 1.0, 1.0, 1.0, 1.0, 1.0, 1.0, 1.0, 1.0, 1.0, 1.0, 1.0, 1.0, 1.0, 1.0, 1.0, 1.0, 1.0, 1.0, 1.0, 1.0, 1.0, 1.0, 1.0, 1.0, 1.0, 1.0, 1.0, 1.0, 1.0, 1.0, 1.0, 1.0, 1.0, 1.0, 1.0, 1.0, 1.0, 1.0, 1.0, 1.0, 1.0, 1.0, 1.0, 1.0, 1.0, 1.0, 1.0, 1.0, 1.0, 1.0, 1.0, 1.0, 1.0, 1.0, 1.0, 1.0, 1.0, 1.0, 1.0, 1.0, 1.0, 1.0, 1.0, 1.0, 1.0, 1.0, 1.0, 1.0, 1.0, 1.0, 1.0, 1.0, 1.0, 1.0, 1.0, 1.0, 1.0, 1.0, 1.0, 1.0, 1.0, 1.0, 1.0, 1.0, 1.0, 1.0, 1.0, 1.0, 1.0, 1.0, 1.0, 1.0, 1.0, 1.0, 1.0, 1.0, 1.0, 1.0, 1.0, 1.0, 1.0, 1.0, 1.0, 1.0, 1.0, 1.0, 1.0, 1.0, 1.0, 1.0, 1.0, 1.0, 1.0, 1.0, 1.0, 1.0, 1.0, 1.0, 1.0, 1.0, 1.0, 1.0, 1.0, 1.0, 1.0, 1.0, 1.0, 1.0, 1.0, 1.0, 1.0, 1.0, 1.0, 1.0, 1.0, 1.0, 1.0, 1.0, 1.0, 1.0, 1.0, 1.0, 1.0, 1.0, 1.0, 1.0, 1.0, 1.0, 1.0, 1.0, 1.0, 1.0, 1.0, 1.0, 1.0, 1.0, 1.0, 1.0, 1.0, 1.0, 1.0, 1.0, 1.0, 1.0, 1.0, 1.0, 1.0, 1.0, 1.0, 1.0, 1.0, 1.0, 1.0, 1.0, 1.0, 1.0, 1.0, 1.0, 1.0, 1.0, 1.0, 1.0, 1.0, 1.0, 1.0, 1.0, 1.0, 1.0, 1.0, 1.0, 1.0, 1.0, 1.0, 1.0, 1.0, 1.0, 1.0, 1.0, 1.0, 1.0, 1.0, 1.0, 1.0, 1.0, 1.0, 1.0, 1.0, 1.0, 1.0, 1.0, 1.0, 1.0, 1.0, 1.0, 1.0, 1.0, 1.0, 1.0, 1.0, 1.0, 1.0, 1.0, 1.0, 1.0, 1.0, 1.0, 1.0, 1.0, 1.0, 1.0, 1.0, 1.0, 1.0, 1.0, 1.0, 1.0, 1.0, 1.0, 1.0, 1.0, 1.0, 1.0, 1.0, 1.0, 1.0, 1.0, 1.0, 1.0, 1.0, 1.0, 1.0, 1.0, 1.0, 1.0, 1.0, 1.0, 1.0, 1.0, 1.0, 1.0, 1.0, 1.0, 1.0, 1.0, 1.0, 1.0, 1.0, 1.0, 1.0, 1.0, 1.0, 1.0, 1.0, 1.0, 1.0, 1.0, 1.0, 1.0, 1.0, 1.0, 1.0, 1.0, 1.0, 1.0, 1.0, 1.0, 1.0, 1.0, 1.0, 1.0, 1.0, 1.0, 1.0, 1.0, 1.0, 1.0, 1.0, 1.0, 1.0, 1.0, 1.0, 1.0, 1.0, 1.0, 1.0, 1.0, 1.0, 1.0, 1.0, 1.0, 1.0, 1.0, 1.0, 1.0, 1.0, 1.0, 1.0, 1.0, 1.0, 1.0, 1.0, 1.0, 1.0, 1.0, 1.0, 1.0, 1.0, 1.0, 1.0, 1.0, 1.0, 1.0, 1.0, 1.0, 1.0, 1.0, 1.0, 1.0, 1.0, 1.0, 1.0, 1.0, 1.0, 1.0, 1.0, 1.0, 1.0, 1.0, 1.0, 1.0, 1.0, 1.0, 1.0, 1.0, 1.0, 1.0, 1.0, 1.0, 1.0, 1.0, 1.0, 1.0, 1.0, 1.0, 1.0, 1.0, 1.0, 1.0, 1.0, 1.0, 1.0, 1.0, 1.0, 1.0, 1.0, 1.0, 1.0, 1.0, 1.0, 1.0, 1.0, 1.0, 1.0, 1.0, 1.0, 1.0, 1.0, 1.0, 1.0, 1.0, 1.0, 1.0, 1.0, 1.0, 1.0, 1.0, 1.0, 1.0, 1.0, 1.0, 1.0, 1.0, 1.0, 1.0, 1.0, 1.0, 1.0, 1.0, 1.0, 1.0, 1.0, 1.0, 1.0, 1.0, 1.0, 1.0, 1.0, 1.0, 1.0, 1.0, 1.0, 1.0, 1.0, 1.0, 1.0, 1.0, 1.0, 1.0, 1.0, 1.0, 1.0, 1.0, 1.0, 1.0, 1.0, 1.0, 1.0, 1.0, 1.0, 1.0, 1.0, 1.0, 1.0, 1.0, 1.0, 1.0, 1.0, 1.0, 1.0, 1.0, 1.0, 1.0, 1.0, 1.0, 1.0, 1.0, 1.0, 1.0, 1.0, 1.0, 1.0, 1.0, 1.0, 1.0, 1.0, 1.0, 1.0, 1.0, 1.0, 1.0, 1.0, 1.0, 1.0, 1.0, 1.0, 1.0, 1.0, 1.0, 1.0, 1.0, 1.0, 1.0, 1.0, 1.0, 1.0, 1.0, 1.0, 1.0, 1.0, 1.0, 1.0, 1.0, 1.0, 1.0, 1.0, 1.0, 1.0, 1.0, 1.0, 1.0, 1.0, 1.0, 1.0, 1.0, 1.0, 1.0, 1.0, 1.0, 1.0, 1.0, 1.0, 1.0, 1.0, 1.0, 1.0, 1.0, 1.0, 1.0, 1.0, 1.0, 1.0, 1.0, 1.0, 1.0, 1.0, 1.0, 1.0, 1.0, 1.0, 1.0, 1.0, 1.0, 1.0, 1.0, 1.0, 1.0, 1.0, 1.0, 1.0, 1.0, 1.0, 1.0, 1.0, 1.0, 1.0, 1.0, 1.0, 1.0, 1.0, 1.0, 1.0, 1.0, 1.0, 1.0, 1.0, 1.0, 1.0, 1.0, 1.0, 1.0, 1.0, 1.0, 1.0, 1.0, 1.0, 1.0, 1.0, 1.0, 1.0, 1.0, 1.0, 1.0, 1.0, 1.0, 1.0, 1.0, 1.0, 1.0, 1.0, 1.0, 1.0, 1.0, 1.0, 1.0, 1.0, 1.0, 1.0, 1.0, 1.0, 1.0, 1.0, 1.0, 1.0, 1.0, 1.0, 1.0, 1.0, 1.0, 1.0, 1.0, 1.0, 1.0, 1.0, 1.0, 1.0, 1.0, 1.0, 1.0, 1.0, 1.0, 1.0, 1.0, 1.0, 1.0, 1.0, 1.0, 1.0, 1.0, 1.0, 1.0, 1.0, 1.0, 1.0, 1.0, 1.0, 1.0, 1.0, 1.0, 1.0, 1.0, 1.0, 1.0, 1.0, 1.0, 1.0, 1.0, 1.0, 1.0, 1.0, 1.0, 1.0, 1.0, 1.0, 1.0, 1.0, 1.0, 1.0, 1.0, 1.0, 1.0, 1.0, 1.0, 1.0, 1.0, 1.0, 1.0, 1.0, 1.0, 1.0, 1.0, 1.0, 1.0, 1.0, 1.0, 1.0, 1.0, 1.0, 1.0, 1.0, 1.0, 1.0, 1.0, 1.0, 1.0, 1.0, 1.0, 1.0, 1.0, 1.0, 1.0, 1.0, 1.0, 1.0, 1.0, 1.0, 1.0, 1.0, 1.0, 1.0, 1.0, 1.0, 1.0, 1.0, 1.0, 1.0, 1.0, 1.0, 1.0, 1.0, 1.0, 1.0, 1.0, 1.0, 1.0, 1.0, 1.0, 1.0, 1.0, 1.0, 1.0, 1.0, 1.0, 1.0, 1.0, 1.0, 1.0, 1.0, 1.0, 1.0, 1.0, 1.0, 1.0, 1.0, 1.0, 1.0, 1.0, 1.0, 1.0, 1.0, 1.0, 1.0, 1.0, 1.0, 1.0, 1.0, 1.0, 1.0, 1.0, 1.0, 1.0, 1.0, 1.0, 1.0, 1.0, 1.0, 1.0, 1.0, 1.0, 1.0, 1.0, 1.0, 1.0, 1.0, 1.0, 1.0, 1.0, 1.0, 1.0, 1.0, 1.0, 1.0, 1.0, 1.0, 1.0, 1.0, 1.0, 1.0, 1.0, 1.0, 1.0, 1.0, 1.0, 1.0, 1.0, 1.0, 1.0, 1.0, 1.0, 1.0, 1.0, 1.0, 1.0, 1.0, 1.0, 1.0, 1.0, 1.0, 1.0, 1.0, 1.0, 1.0, 1.0, 1.0, 1.0, 1.0, 1.0, 1.0, 1.0, 1.0, 1.0, 1.0, 1.0, 1.0, 1.0, 1.0, 1.0, 1.0, 1.0, 1.0, 1.0, 1.0, 1.0, 1.0, 1.0, 1.0, 1.0, 1.0, 1.0, 1.0, 1.0, 1.0, 1.0, 1.0, 1.0, 1.0, 1.0, 1.0, 1.0, 1.0, 1.0, 1.0, 1.0, 1.0, 1.0, 1.0, 1.0, 1.0, 1.0, 1.0, 1.0, 1.0, 1.0, 1.0, 1.0, 1.0, 1.0, 1.0, 1.0, 1.0, 1.0, 1.0, 1.0, 1.0, 1.0, 1.0, 1.0, 1.0, 1.0, 1.0, 1.0, 1.0, 1.0, 1.0, 1.0, 1.0, 1.0, 1.0, 1.0, 1.0, 1.0, 1.0, 1.0, 1.0, 1.0, 1.0, 1.0, 1.0, 1.0, 1.0, 1.0, 1.0, 1.0, 1.0, 1.0, 1.0, 1.0, 1.0, 1.0, 1.0, 1.0, 1.0, 1.0, 1.0, 1.0, 1.0, 1.0, 1.0, 1.0, 1.0, 1.0, 1.0, 1.0, 1.0, 1.0, 1.0, 1.0, 1.0, 1.0, 1.0, 1.0, 1.0, 1.0, 1.0, 1.0, 1.0, 1.0, 1.0, 1.0, 1.0, 1.0, 1.0, 1.0, 1.0, 1.0, 1.0, 1.0, 1.0, 1.0, 1.0, 1.0, 1.0, 1.0, 1.0, 1.0, 1.0, 1.0, 1.0, 1.0, 1.0, 1.0, 1.0, 1.0, 1.0, 1.0, 1.0, 1.0, 1.0, 1.0, 1.0, 1.0, 1.0, 1.0, 1.0, 1.0, 1.0, 1.0, 1.0, 1.0, 1.0, 1.0, 1.0, 1.0, 1.0, 1.0, 1.0, 1.0, 1.0, 1.0, 1.0, 1.0, 1.0, 1.0, 1.0, 1.0, 1.0, 1.0, 1.0, 1.0, 1.0, 1.0, 1.0, 1.0, 1.0, 1.0, 1.0, 1.0, 1.0, 1.0, 1.0, 1.0, 1.0, 1.0, 1.0, 1.0, 1.0, 1.0, 1.0, 1.0, 1.0, 1.0, 1.0, 1.0, 1.0, 1.0, 1.0, 1.0, 1.0, 1.0, 1.0, 1.0, 1.0, 1.0, 1.0, 1.0, 1.0, 1.0, 1.0, 1.0, 1.0, 1.0, 1.0, 1.0, 1.0, 1.0, 1.0, 1.0, 1.0, 1.0, 1.0, 1.0, 1.0, 1.0, 1.0, 1.0, 1.0, 1.0, 1.0, 1.0, 1.0, 1.0, 1.0, 1.0, 1.0, 1.0, 1.0, 1.0, 1.0, 1.0, 1.0, 1.0, 1.0, 1.0, 1.0, 1.0, 1.0, 1.0, 1.0, 1.0, 1.0, 1.0, 1.0, 1.0, 1.0, 1.0, 1.0, 1.0, 1.0, 1.0, 1.0, 1.0, 1.0, 1.0, 1.0, 1.0, 1.0, 1.0, 1.0, 1.0, 1.0, 1.0, 1.0, 1.0, 1.0, 1.0, 1.0, 1.0, 1.0, 1.0, 1.0, 1.0, 1.0, 1.0, 1.0, 1.0, 1.0, 1.0, 1.0, 1.0, 1.0, 1.0, 1.0, 1.0, 1.0, 1.0, 1.0, 1.0, 1.0, 1.0, 1.0, 1.0, 1.0, 1.0, 1.0, 1.0, 1.0, 1.0, 1.0, 1.0, 1.0, 1.0, 1.0, 1.0, 1.0, 1.0, 1.0, 1.0, 1.0, 1.0, 1.0, 1.0, 1.0, 1.0, 1.0, 1.0, 1.0, 1.0, 1.0, 1.0, 1.0, 1.0, 1.0, 1.0, 1.0, 1.0, 1.0, 1.0, 1.0, 1.0, 1.0, 1.0, 1.0, 1.0, 1.0, 1.0, 1.0, 1.0, 1.0, 1.0, 1.0, 1.0, 1.0, 1.0, 1.0, 1.0, 1.0, 1.0, 1.0, 1.0, 1.0, 1.0, 1.0, 1.0, 1.0, 1.0, 1.0, 1.0, 1.0, 1.0, 1.0, 1.0, 1.0, 1.0, 1.0, 1.0, 1.0, 1.0, 1.0, 1.0, 1.0, 1.0, 1.0, 1.0, 1.0, 1.0, 1.0, 1.0, 1.0, 1.0, 1.0, 1.0, 1.0, 1.0, 1.0, 1.0, 1.0, 1.0, 1.0, 1.0, 1.0, 1.0, 1.0, 1.0, 1.0, 1.0, 1.0, 1.0, 1.0, 1.0, 1.0, 1.0, 1.0, 1.0, 1.0, 1.0, 1.0, 1.0, 1.0, 1.0, 1.0, 1.0, 1.0, 1.0, 1.0, 1.0, 1.0, 1.0, 1.0, 1.0, 1.0, 1.0, 1.0, 1.0, 1.0, 1.0, 1.0, 1.0, 1.0, 1.0, 1.0, 1.0, 1.0, 1.0, 1.0, 1.0, 1.0, 1.0, 1.0, 1.0, 1.0, 1.0, 1.0, 1.0, 1.0, 1.0, 1.0, 1.0, 1.0, 1.0, 1.0, 1.0, 1.0, 1.0, 1.0, 1.0, 1.0, 1.0, 1.0, 1.0, 1.0, 1.0, 1.0, 1.0, 1.0, 1.0, 1.0, 1.0, 1.0, 1.0, 1.0, 1.0, 1.0, 1.0, 1.0, 1.0, 1.0, 1.0, 1.0, 1.0, 1.0, 1.0, 1.0, 1.0, 1.0, 1.0, 1.0, 1.0, 1.0, 1.0, 1.0, 1.0, 1.0, 1.0, 1.0, 1.0, 1.0, 1.0, 1.0, 1.0, 1.0, 1.0, 1.0, 1.0, 1.0, 1.0, 1.0, 1.0, 1.0, 1.0, 1.0, 1.0, 1.0, 1.0, 1.0, 1.0, 1.0, 1.0, 1.0, 1.0, 1.0, 1.0, 1.0, 1.0, 1.0, 1.0, 1.0, 1.0, 1.0, 1.0, 1.0, 1.0, 1.0, 1.0, 1.0, 1.0, 1.0, 1.0, 1.0, 1.0, 1.0, 1.0, 1.0, 1.0, 1.0, 1.0, 1.0, 1.0, 1.0, 1.0, 1.0, 1.0, 1.0, 1.0, 1.0, 1.0, 1.0, 1.0, 1.0, 1.0, 1.0, 1.0, 1.0, 1.0, 1.0, 1.0, 1.0, 1.0, 1.0, 1.0, 1.0, 1.0, 1.0, 1.0, 1.0, 1.0, 1.0, 1.0, 1.0, 1.0, 1.0, 1.0, 1.0, 1.0, 1.0, 1.0, 1.0, 1.0, 1.0, 1.0, 1.0, 1.0, 1.0, 1.0, 1.0, 1.0, 1.0, 1.0, 1.0, 1.0, 1.0, 1.0, 1.0, 1.0, 1.0, 1.0, 1.0, 1.0, 1.0, 1.0, 1.0, 1.0, 1.0, 1.0, 1.0, 1.0, 1.0, 1.0, 1.0, 1.0, 1.0, 1.0, 1.0, 1.0, 1.0, 1.0, 1.0, 1.0, 1.0, 1.0, 1.0, 1.0, 1.0, 1.0, 1.0, 1.0, 1.0, 1.0, 1.0, 1.0, 1.0, 1.0, 1.0, 1.0, 1.0, 1.0, 1.0, 1.0, 1.0, 1.0, 1.0, 1.0, 1.0, 1.0, 1.0, 1.0, 1.0, 1.0, 1.0, 1.0, 1.0, 1.0, 1.0, 1.0, 1.0, 1.0, 1.0, 1.0, 1.0, 1.0, 1.0, 1.0, 1.0, 1.0, 1.0, 1.0, 1.0, 1.0, 1.0, 1.0, 1.0, 1.0, 1.0, 1.0, 1.0, 1.0, 1.0, 1.0, 1.0, 1.0, 1.0, 1.0, 1.0, 1.0, 1.0, 1.0, 1.0, 1.0, 1.0, 1.0, 1.0, 1.0, 1.0, 1.0, 1.0, 1.0, 1.0, 1.0, 1.0, 1.0, 1.0, 1.0, 1.0, 1.0, 1.0, 1.0, 1.0, 1.0, 1.0, 1.0, 1.0, 1.0, 1.0, 1.0, 1.0, 1.0, 1.0, 1.0, 1.0, 1.0, 1.0, 1.0, 1.0, 1.0, 1.0, 1.0, 1.0, 1.0, 1.0, 1.0, 1.0, 1.0, 1.0, 1.0, 1.0, 1.0, 1.0, 1.0, 1.0, 1.0, 1.0, 1.0, 1.0, 1.0, 1.0, 1.0, 1.0, 1.0, 1.0, 1.0, 1.0, 1.0, 1.0, 1.0, 1.0, 1.0, 1.0, 1.0, 1.0, 1.0, 1.0, 1.0, 1.0, 1.0, 1.0, 1.0, 1.0, 1.0, 1.0, 1.0, 1.0, 1.0, 1.0, 1.0, 1.0, 1.0, 1.0, 1.0, 1.0, 1.0, 1.0, 1.0, 1.0, 1.0, 1.0, 1.0, 1.0, 1.0, 1.0, 1.0, 1.0, 1.0, 1.0, 1.0, 1.0, 1.0, 1.0, 1.0, 1.0, 1.0, 1.0, 1.0, 1.0, 1.0, 1.0, 1.0, 1.0, 1.0, 1.0, 1.0, 1.0, 1.0, 1.0, 1.0, 1.0, 1.0, 1.0, 1.0, 1.0, 1.0, 1.0, 1.0, 1.0, 1.0, 1.0, 1.0, 1.0, 1.0, 1.0, 1.0, 1.0, 1.0, 1.0, 1.0, 1.0, 1.0, 1.0, 1.0, 1.0, 1.0, 1.0, 1.0, 1.0, 1.0, 1.0, 1.0, 1.0, 1.0, 1.0, 1.0, 1.0, 1.0, 1.0, 1.0, 1.0, 1.0, 1.0, 1.0, 1.0, 1.0, 1.0, 1.0, 1.0, 1.0, 1.0, 1.0, 1.0, 1.0, 1.0, 1.0, 1.0, 1.0, 1.0, 1.0, 1.0, 1.0, 1.0, 1.0, 1.0, 1.0, 1.0, 1.0, 1.0, 1.0, 1.0, 1.0, 1.0, 1.0, 1.0, 1.0, 1.0, 1.0, 1.0, 1.0, 1.0, 1.0, 1.0, 1.0, 1.0, 1.0, 1.0, 1.0, 1.0, 1.0, 1.0, 1.0, 1.0, 1.0, 1.0, 1.0, 1.0, 1.0, 1.0, 1.0, 1.0, 1.0, 1.0, 1.0, 1.0, 1.0, 1.0, 1.0, 1.0, 1.0, 1.0, 1.0, 1.0, 1.0, 1.0, 1.0, 1.0, 1.0, 1.0, 1.0, 1.0, 1.0, 1.0, 1.0, 1.0, 1.0, 1.0, 1.0, 1.0, 1.0, 1.0, 1.0, 1.0, 1.0, 1.0, 1.0, 1.0, 1.0, 1.0, 1.0, 1.0, 1.0, 1.0, 1.0, 1.0, 1.0, 1.0, 1.0, 1.0, 1.0, 1.0, 1.0, 1.0, 1.0, 1.0, 1.0, 1.0, 1.0, 1.0, 1.0, 1.0, 1.0, 1.0, 1.0, 1.0, 1.0, 1.0, 1.0, 1.0, 1.0, 1.0, 1.0, 1.0, 1.0, 1.0, 1.0, 1.0, 1.0, 1.0, 1.0, 1.0, 1.0, 1.0, 1.0, 1.0, 1.0, 1.0, 1.0, 1.0, 1.0, 1.0, 1.0, 1.0, 1.0, 1.0, 1.0, 1.0, 1.0, 1.0, 1.0, 1.0, 1.0, 1.0, 1.0, 1.0, 1.0, 1.0, 1.0, 1.0, 1.0, 1.0, 1.0, 1.0, 1.0, 1.0, 1.0, 1.0, 1.0, 1.0, 1.0, 1.0, 1.0, 1.0, 1.0, 1.0, 1.0, 1.0, 1.0, 1.0, 1.0, 1.0, 1.0, 1.0, 1.0, 1.0, 1.0, 1.0, 1.0, 1.0, 1.0, 1.0, 1.0, 1.0, 1.0, 1.0, 1.0, 1.0, 1.0, 1.0, 1.0, 1.0, 1.0, 1.0, 1.0, 1.0, 1.0, 1.0, 1.0, 1.0, 1.0, 1.0, 1.0, 1.0, 1.0, 1.0, 1.0, 1.0, 1.0, 1.0, 1.0, 1.0, 1.0, 1.0, 1.0, 1.0, 1.0, 1.0, 1.0, 1.0, 1.0, 1.0, 1.0, 1.0, 1.0, 1.0, 1.0, 1.0, 1.0, 1.0, 1.0, 1.0, 1.0, 1.0, 1.0, 1.0, 1.0, 1.0, 1.0, 1.0, 1.0, 1.0, 1.0, 1.0, 1.0, 1.0, 1.0, 1.0, 1.0, 1.0, 1.0, 1.0, 1.0, 1.0, 1.0, 1.0, 1.0, 1.0, 1.0, 1.0, 1.0, 1.0, 1.0, 1.0, 1.0, 1.0, 1.0, 1.0, 1.0, 1.0, 1.0, 1.0, 1.0, 1.0, 1.0, 1.0, 1.0, 1.0, 1.0, 1.0, 1.0, 1.0, 1.0, 1.0, 1.0, 1.0, 1.0, 1.0, 1.0, 1.0, 1.0, 1.0, 1.0, 1.0, 1.0, 1.0, 1.0, 1.0, 1.0, 1.0, 1.0, 1.0, 1.0, 1.0, 1.0, 1.0, 1.0, 1.0, 1.0, 1.0, 1.0, 1.0, 1.0, 1.0, 1.0, 1.0, 1.0, 1.0, 1.0, 1.0, 1.0, 1.0, 1.0, 1.0, 1.0, 1.0, 1.0, 1.0, 1.0, 1.0, 1.0, 1.0, 1.0, 1.0, 1.0, 1.0, 1.0, 1.0, 1.0, 1.0, 1.0, 1.0, 1.0, 1.0, 1.0, 1.0, 1.0, 1.0, 1.0, 1.0, 1.0, 1.0, 1.0, 1.0, 1.0, 1.0, 1.0, 1.0, 1.0, 1.0, 1.0, 1.0, 1.0, 1.0, 1.0, 1.0, 1.0, 1.0, 1.0, 1.0, 1.0, 1.0, 1.0, 1.0, 1.0, 1.0, 1.0, 1.0, 1.0, 1.0, 1.0, 1.0, 1.0, 1.0, 1.0, 1.0, 1.0, 1.0, 1.0, 1.0, 1.0, 1.0, 1.0, 1.0, 1.0, 1.0, 1.0, 1.0, 1.0, 1.0, 1.0, 1.0, 1.0, 1.0, 1.0, 1.0, 1.0, 1.0, 1.0, 1.0, 1.0, 1.0, 1.0, 1.0, 1.0, 1.0, 1.0, 1.0, 1.0, 1.0, 1.0, 1.0, 1.0, 1.0, 1.0, 1.0, 1.0, 1.0, 1.0, 1.0, 1.0, 1.0, 1.0, 1.0, 1.0, 1.0, 1.0, 1.0, 1.0, 1.0, 1.0, 1.0, 1.0, 1.0, 1.0, 1.0, 1.0, 1.0, 1.0, 1.0, 1.0, 1.0, 1.0, 1.0, 1.0, 1.0, 1.0, 1.0, 1.0, 1.0, 1.0, 1.0, 1.0, 1.0, 1.0, 1.0, 1.0, 1.0, 1.0, 1.0, 1.0, 1.0, 1.0, 1.0, 1.0, 1.0, 1.0, 1.0, 1.0, 1.0, 1.0, 1.0, 1.0, 1.0, 1.0, 1.0, 1.0, 1.0, 1.0, 1.0, 1.0, 1.0, 1.0, 1.0, 1.0, 1.0, 1.0, 1.0, 1.0, 1.0, 1.0, 1.0, 1.0, 1.0, 1.0, 1.0, 1.0, 1.0, 1.0, 1.0, 1.0, 1.0, 1.0, 1.0, 1.0, 1.0, 1.0, 1.0, 1.0, 1.0, 1.0, 1.0, 1.0, 1.0, 1.0, 1.0, 1.0, 1.0, 1.0, 1.0, 1.0, 1.0, 1.0, 1.0, 1.0, 1.0, 1.0, 1.0, 1.0, 1.0, 1.0, 1.0, 1.0, 1.0, 1.0, 1.0, 1.0, 1.0, 1.0, 1.0, 1.0, 1.0, 1.0, 1.0, 1.0, 1.0, 1.0, 1.0, 1.0, 1.0, 1.0, 1.0, 1.0, 1.0, 1.0, 1.0, 1.0, 1.0, 1.0, 1.0, 1.0, 1.0, 1.0, 1.0, 1.0, 1.0, 1.0, 1.0, 1.0, 1.0, 1.0, 1.0, 1.0, 1.0, 1.0, 1.0, 1.0, 1.0, 1.0, 1.0, 1.0, 1.0, 1.0, 1.0, 1.0, 1.0, 1.0, 1.0, 1.0, 1.0, 1.0, 1.0, 1.0, 1.0, 1.0, 1.0, 1.0, 1.0, 1.0, 1.0, 1.0, 1.0, 1.0, 1.0, 1.0, 1.0, 1.0, 1.0, 1.0, 1.0, 1.0, 1.0, 1.0, 1.0, 1.0, 1.0, 1.0, 1.0, 1.0, 1.0, 1.0, 1.0, 1.0, 1.0, 1.0, 1.0, 1.0, 1.0, 1.0, 1.0, 1.0, 1.0, 1.0, 1.0, 1.0, 1.0, 1.0, 1.0, 1.0, 1.0, 1.0, 1.0, 1.0, 1.0, 1.0, 1.0, 1.0, 1.0, 1.0, 1.0, 1.0, 1.0, 1.0, 1.0, 1.0, 1.0, 1.0, 1.0, 1.0, 1.0, 1.0, 1.0, 1.0, 1.0, 1.0, 1.0, 1.0, 1.0, 1.0, 1.0, 1.0, 1.0, 1.0, 1.0, 1.0, 1.0, 1.0, 1.0, 1.0, 1.0, 1.0, 1.0, 1.0, 1.0, 1.0, 1.0, 1.0, 1.0, 1.0, 1.0, 1.0, 1.0, 1.0, 1.0, 1.0, 1.0, 1.0, 1.0, 1.0, 1.0, 1.0, 1.0, 1.0, 1.0, 1.0, 1.0, 1.0, 1.0, 1.0, 1.0, 1.0, 1.0, 1.0, 1.0, 1.0, 1.0, 1.0, 1.0, 1.0, 1.0, 1.0, 1.0, 1.0, 1.0, 1.0, 1.0, 1.0, 1.0, 1.0, 1.0, 1.0, 1.0, 1.0, 1.0, 1.0, 1.0, 1.0, 1.0, 1.0, 1.0, 1.0, 1.0, 1.0, 1.0, 1.0, 1.0, 1.0, 1.0, 1.0, 1.0, 1.0, 1.0, 1.0, 1.0, 1.0, 1.0, 1.0, 1.0, 1.0, 1.0, 1.0, 1.0, 1.0, 1.0, 1.0, 1.0, 1.0, 1.0, 1.0, 1.0, 1.0, 1.0, 1.0, 1.0, 1.0, 1.0, 1.0, 1.0, 1.0, 1.0, 1.0, 1.0, 1.0, 1.0, 1.0, 1.0, 1.0, 1.0, 1.0, 1.0, 1.0, 1.0, 1.0, 1.0, 1.0, 1.0, 1.0, 1.0, 1.0, 1.0, 1.0, 1.0, 1.0, 1.0, 1.0, 1.0, 1.0, 1.0, 1.0, 1.0, 1.0, 1.0, 1.0, 1.0, 1.0, 1.0, 1.0, 1.0, 1.0, 1.0, 1.0, 1.0, 1.0, 1.0, 1.0, 1.0, 1.0, 1.0, 1.0, 1.0, 1.0, 1.0, 1.0, 1.0, 1.0, 1.0])
me_squidmesh.materials.append(mat_squid)
me_squidmesh.use_remesh_fix_poles = True
me_squidmesh.use_remesh_preserve_attributes = False
me_squidmesh.use_mirror_vertex_groups = False
me_squidmesh.update()
arm_armature = bpy.data.armatures.new('Armature')  # bones are not reproduced

# ---- objects
ob_camera = bpy.data.objects.new('Camera', cam_camera)
ob_squid = bpy.data.objects.new('Squid', me_squidmesh)
ob_squidarmature = bpy.data.objects.new('SquidArmature', arm_armature)

# ---- transforms, parenting, visibility, modifiers, constraints
ob_camera.location = (1.51, 1.35, 0.836)
ob_camera.rotation_euler = (1.123, -4.791e-06, 2.251)
ob_camera.lock_rotations_4d = False
ob_camera.empty_display_type = 'ARROWS'
ob_camera.color = (0.0, 0.0, 0.0, 0.0)
ob_camera.display_type = 'WIRE'
ob_camera.lineart.crease_threshold = 0.0
ob_squid.parent = ob_squidarmature
ob_squid.location = (0.0, 0.0, 0.0)
ob_squid.lineart.crease_threshold = 0.0
_vg = ob_squid.vertex_groups.new(name='Bone')
for _i, _w in zip([26, 27, 28, 29, 30, 31, 32, 33, 34, 35, 36, 37, 38, 43, 44, 45, 46, 47, 48, 49, 51, 52, 53, 54, 55, 56, 57, 59, 60, 61, 63, 64, 65, 66, 103, 104, 105, 106, 107, 116, 117, 118, 119, 120, 121, 122, 123, 124, 125, 127, 130, 131, 132, 133, 134, 135, 136, 139, 140, 141, 142, 143, 144, 149, 150, 151, 153, 154, 155, 157, 160, 161, 162, 165, 166, 169, 170, 171, 172, 197, 198, 199, 200, 201, 202, 203, 204, 205, 206, 207, 208, 209, 214, 215, 216, 217, 218, 219, 220, 222, 223, 224, 225, 226, 227, 228, 230, 231, 232, 234, 235, 236, 237, 275, 279, 280, 281, 282, 283, 305, 306, 307, 308, 311, 312, 313, 314, 315, 316, 320, 321, 322, 323, 324], [0.9876, 0.9744, 0.966, 0.8831, 0.8452, 0.783, 0.02525, 0.9711, 0.9802, 0.8531, 0.9189, 0.1832, 0.5824, 0.9671, 0.8763, 0.7759, 0.02562, 0.9805, 0.9048, 0.5878, 0.8877, 0.7136, 0.08849, 0.9713, 0.9788, 0.9018, 0.5446, 0.9354, 0.802, 0.05456, 0.9811, 0.9714, 0.8609, 0.271, 0.1579, 0.2615, 0.5373, 0.5705, 0.2417, 0.7165, 0.6855, 0.3044, 0.6479, 0.4891, 0.08019, 0.2095, 0.1949, 0.1614, 0.1062, 0.001375, 0.001611, 0.9936, 0.9768, 1.023, 0.926, 0.6915, 0.66, 0.9728, 0.9836, 0.864, 0.8944, 0.07906, 0.1792, 0.9801, 0.9216, 0.02996, 0.9842, 0.9059, 0.1127, 0.9878, 0.9985, 1.0, 0.9952, 0.975, 0.1224, 0.9941, 0.9789, 0.8798, 0.07051, 0.987, 0.9732, 0.9659, 0.883, 0.8452, 0.7829, 0.02525, 0.9678, 0.9762, 0.8387, 0.894, 0.1517, 0.5031, 0.966, 0.8761, 0.7757, 0.02562, 0.9747, 0.8553, 0.2954, 0.8874, 0.7135, 0.08848, 0.9699, 0.9704, 0.8523, 0.2412, 0.9352, 0.8018, 0.05456, 0.9797, 0.9642, 0.8278, 0.1681, 0.09965, 0.1579, 0.2615, 0.5373, 0.5704, 0.2417, 0.7164, 0.6854, 0.3044, 0.06556, 0.1365, 0.6479, 0.2863, 0.489, 0.001885, 0.04987, 0.05924, 0.1654, 0.1093, 0.08234, 0.06593]): _vg.add([_i], _w, 'REPLACE')
_vg = ob_squid.vertex_groups.new(name='Bone.001')
for _i, _w in zip([28, 29, 30, 31, 32, 43, 44, 45, 46, 51, 52, 53, 54, 59, 60, 61, 103, 104, 105, 106, 107, 108, 109, 110, 111, 112, 113, 114, 115, 116, 117, 118, 119, 120, 134, 135, 136, 137, 138, 150, 151, 152, 158, 159, 166, 167, 199, 200, 201, 202, 203, 214, 215, 216, 217, 222, 223, 224, 225, 230, 231, 232, 274, 275, 276, 277, 278, 279, 280, 281, 282, 283, 284, 285, 286, 287, 288, 289, 290, 291, 292, 293, 294, 295, 296, 297, 298, 299, 300, 301, 302, 303, 304, 305, 306, 307, 308, 309, 310, 311, 312, 313, 314], [0.0165, 0.1162, 0.1545, 0.2166, 0.9624, 0.009467, 0.1231, 0.2237, 0.9622, 0.1115, 0.2861, 0.9115, 0.0004048, 0.06351, 0.1975, 0.9454, 0.8421, 0.7385, 0.4625, 0.4293, 0.7582, 0.9987, 0.999, 1.0, 0.9986, 1.0, 1.0, 1.0, 1.0, 0.2832, 0.3142, 0.6955, 0.3519, 0.5107, 0.07339, 0.3083, 0.3397, 0.9898, 1.003, 0.07798, 0.96, 1.004, 0.9921, 1.0, 0.8776, 0.9953, 0.0165, 0.1162, 0.1545, 0.2166, 0.9624, 0.009467, 0.1231, 0.2237, 0.9622, 0.1115, 0.2861, 0.9115, 0.0004049, 0.06351, 0.1975, 0.9454, 1.001, 0.9003, 1.036, 1.0, 0.9917, 0.8421, 0.7385, 0.4625, 0.4293, 0.7582, 0.9999, 0.9995, 1.001, 1.001, 1.0, 1.0, 0.9987, 0.999, 1.0, 0.9986, 1.0, 1.0, 1.0, 1.0, 1.0, 1.0, 1.0, 1.0, 1.0, 1.0, 1.0, 0.2832, 0.3142, 0.6955, 0.9344, 0.9997, 1.086, 0.8635, 0.3519, 0.7136, 0.5107]): _vg.add([_i], _w, 'REPLACE')
_vg = ob_squid.vertex_groups.new(name='Bone.002')
for _i, _w in zip([35, 37, 38, 39, 49, 56, 57, 65, 66, 67, 93, 101, 102, 121, 122, 123, 124, 125, 126, 127, 128, 129, 141, 143, 145, 172, 208, 315, 325], [0.07759, 0.5487, 0.005899, 0.7661, 0.08172, 0.02217, 0.1827, 0.0752, 0.5022, 0.6696, 0.1095, 0.06179, 0.09157, 0.6109, 0.01057, 0.08883, 0.2046, 0.5707, 0.7667, 0.05375, 0.1521, 0.7527, 0.01543, 0.1064, 0.07687, 0.02815, 0.003476, 0.07568, 0.07066]): _vg.add([_i], _w, 'REPLACE')
_vg = ob_squid.vertex_groups.new(name='Bone.017')
for _i, _w in zip([0, 5, 6, 7, 8, 9, 39, 41, 67, 70, 71, 72, 73, 74, 91, 99, 100, 101, 102, 145, 173, 262], [0.9987, 0.9996, 1.0, 1.0, 1.0, 1.0, 0.09519, 0.9987, 0.133, 0.9955, 1.0, 0.9999, 1.0, 1.0, 0.01168, 0.9274, 0.9503, 0.9316, 0.8769, 0.04298, 0.1411, 0.004451]): _vg.add([_i], _w, 'REPLACE')
_vg = ob_squid.vertex_groups.new(name='Bone.003')
for _i, _w in zip([37, 38, 49, 50, 57, 58, 66, 67, 92, 93, 94, 97, 121, 122, 123, 124, 125, 126, 127, 128, 129, 130], [0.0145, 0.006864, 0.06592, 0.01253, 0.105, 0.1207, 0.07197, 0.004957, 0.01966, 0.001624, 0.0338, 0.02057, 0.05663, 0.04192, 0.1423, 0.369, 0.1396, 0.004243, 0.1626, 0.5661, 0.1048, 0.01751]): _vg.add([_i], _w, 'REPLACE')
_vg = ob_squid.vertex_groups.new(name='Bone.026')
for _i, _w in zip([10, 11, 12, 13, 14, 15, 58, 67, 75, 76, 77, 78, 79, 80, 91, 92, 93, 94, 95, 164, 173, 262, 266], [0.9935, 0.9896, 1.0, 0.9999, 1.0, 1.0, 0.0, 0.1625, 0.9972, 0.9976, 1.0, 1.0, 1.0, 1.0, 0.7807, 0.8295, 0.4551, 0.9334, 0.01261, 0.5162, 0.1198, 0.001552, 0.01221]): _vg.add([_i], _w, 'REPLACE')
_vg = ob_squid.vertex_groups.new(name='Bone.007')
for _i, _w in zip([36, 38, 40, 48, 49, 50, 56, 57, 58, 66, 98, 121, 122, 123, 124, 125, 127, 128, 129, 130, 144, 316, 333], [0.03803, 0.2182, 0.09994, 0.0316, 0.1933, 0.827, 0.0006239, 0.1091, 0.05156, 0.05457, 0.0619, 0.01258, 0.534, 0.4928, 0.2005, 0.07581, 0.6842, 0.2072, 0.02858, 0.7102, 0.02179, 0.05086, 0.02284]): _vg.add([_i], _w, 'REPLACE')
_vg = ob_squid.vertex_groups.new(name='Bone.030')
for _i, _w in zip([2, 3, 16, 17, 18, 19, 50, 58, 62, 68, 81, 82, 83, 84, 92, 95, 96, 97, 98, 156, 164, 266], [0.9867, 0.9854, 0.9995, 0.9996, 1.0, 1.0, 0.05433, 0.1139, 0.9935, 0.9957, 0.9997, 0.9998, 1.0, 1.0, 0.01057, 0.8048, 0.8148, 0.9446, 0.9048, 0.06779, 0.2042, 0.04206]): _vg.add([_i], _w, 'REPLACE')
_vg = ob_squid.vertex_groups.new(name='Bone.016')
_vg = ob_squid.vertex_groups.new(name='Bone.025')
for _i, _w in zip([1, 4, 20, 21, 22, 23, 24, 25, 40, 42, 50, 69, 85, 86, 87, 88, 89, 90, 130, 146, 156], [0.9654, 0.9866, 0.9985, 0.9986, 0.9999, 0.9999, 1.0, 1.0, 0.7972, 0.9867, 0.05813, 0.9757, 0.9989, 0.9988, 0.9999, 0.9999, 1.0, 1.0, 0.07571, 0.08657, 0.02971]): _vg.add([_i], _w, 'REPLACE')
_vg = ob_squid.vertex_groups.new(name='Bone.032')
for _i, _w in zip([35, 37, 39, 57, 66, 91, 99, 121, 124, 125, 126, 129, 141, 143, 145, 164, 171, 172, 173, 206, 207, 208, 209, 210, 219, 220, 227, 228, 236, 237, 238, 262, 264, 270, 271, 272, 273, 315, 318, 319, 320, 321, 322, 323, 324, 325, 327, 328, 329, 330, 331, 332], [0.03591, 0.1906, 0.1038, 0.01025, 0.08043, 0.08481, 0.04062, 0.1978, 0.01294, 0.08508, 0.1639, 0.05169, 0.0808, 0.7281, 0.8135, 0.0266, 0.0786, 0.6932, 0.4552, 0.1132, 0.005745, 0.7244, 0.08608, 0.8684, 0.05441, 0.2989, 0.06161, 0.2808, 0.1037, 0.6015, 0.5885, 0.1134, 0.1177, 0.05576, 0.01013, 0.05687, 0.08966, 0.833, 0.0009246, 0.8097, 0.7981, 0.05902, 0.1455, 0.2551, 0.6635, 0.8998, 0.1114, 0.9351, 0.9227, 0.06032, 0.1606, 0.8092]): _vg.add([_i], _w, 'REPLACE')
_vg = ob_squid.vertex_groups.new(name='Bone.047')
for _i, _w in zip([91, 145, 147, 173, 176, 177, 178, 179, 180, 210, 212, 238, 241, 242, 243, 244, 245, 262, 270, 271, 272, 273], [0.002132, 0.04152, 0.9987, 0.5076, 0.9996, 1.0, 1.0, 1.0, 1.0, 0.2986, 0.9989, 0.9911, 0.9962, 1.0, 0.9999, 1.0, 1.0, 0.01373, 0.9247, 0.9486, 0.9359, 0.8857]): _vg.add([_i], _w, 'REPLACE')
_vg = ob_squid.vertex_groups.new(name='Bone.034')
for _i, _w in zip([92, 95, 143, 144, 155, 163, 164, 172, 208, 209, 220, 221, 228, 229, 237, 238, 263, 264, 265, 266, 268, 315, 316, 317, 318, 319, 320, 321, 322, 323, 324, 326, 327, 328, 329, 330, 331, 332, 334], [0.01659, 0.06087, 0.06372, 0.02418, 0.1533, 0.9865, 0.2884, 0.1872, 0.04127, 0.01912, 0.06952, 0.0116, 0.1095, 0.7027, 0.07794, 0.001727, 0.07704, 0.003594, 0.03188, 0.07422, 0.04629, 0.04672, 0.03265, 0.1529, 0.9415, 0.1526, 0.06743, 0.05332, 0.1469, 0.3823, 0.146, 0.03108, 0.6853, 0.02374, 0.007326, 0.1622, 0.5771, 0.1042, 0.0184]): _vg.add([_i], _w, 'REPLACE')
_vg = ob_squid.vertex_groups.new(name='Bone.057')
for _i, _w in zip([95, 164, 173, 181, 182, 183, 184, 185, 186, 229, 238, 246, 247, 248, 249, 250, 251, 262, 263, 264, 265, 266], [0.00879, 0.1394, 0.1178, 0.9944, 0.9904, 0.9998, 0.9999, 1.0, 1.0, 0.123, 0.1531, 0.9977, 0.9982, 0.9999, 1.0, 1.0, 1.0, 0.7699, 0.819, 0.8229, 0.9378, 0.01523]): _vg.add([_i], _w, 'REPLACE')
_vg = ob_squid.vertex_groups.new(name='Bone.038')
for _i, _w in zip([144, 207, 209, 211, 219, 220, 221, 228, 229, 237, 269, 316, 320, 321, 322, 323, 324, 330, 331, 332, 334], [0.0106, 0.02664, 0.1886, 0.06983, 0.02273, 0.1757, 0.8254, 0.09842, 0.04934, 0.04705, 0.06737, 0.03319, 0.004623, 0.4577, 0.4623, 0.1825, 0.06734, 0.5669, 0.1674, 0.01199, 0.1634]): _vg.add([_i], _w, 'REPLACE')
_vg = ob_squid.vertex_groups.new(name='Bone.061')
for _i, _w in zip([95, 156, 164, 168, 174, 187, 188, 189, 190, 221, 229, 233, 239, 252, 253, 254, 255, 263, 266, 267, 268, 269], [0.03632, 0.06655, 0.2004, 0.9865, 0.985, 0.9997, 0.9997, 1.0, 1.0, 0.0518, 0.1082, 0.9936, 0.9956, 0.9997, 0.9999, 1.0, 1.0, 0.01226, 0.7912, 0.8015, 0.9311, 0.8934]): _vg.add([_i], _w, 'REPLACE')
_vg = ob_squid.vertex_groups.new(name='Bone.046')
for _i, _w in zip([38, 49, 96, 122, 123, 127, 130, 142, 144, 146, 154, 155, 156, 207, 208, 209, 211, 219, 220, 227, 228, 236, 237, 267, 316, 317, 318, 321, 322, 323, 324, 326, 327, 330, 331, 333, 334], [0.1204, 0.04631, 0.09352, 0.1488, 0.0547, 0.03477, 0.1584, 0.07849, 0.6985, 0.07108, 0.07806, 0.7037, 0.6647, 0.003902, 0.005009, 0.1757, 0.01736, 0.02088, 0.1526, 0.03111, 0.2618, 0.006009, 0.0888, 0.09822, 0.7987, 0.8083, 0.01246, 0.2454, 0.1254, 0.08738, 0.0306, 0.9479, 0.1538, 0.1699, 0.05137, 0.9047, 0.7065]): _vg.add([_i], _w, 'REPLACE')
_vg = ob_squid.vertex_groups.new(name='Bone.055')
for _i, _w in zip([1, 40, 146, 148, 156, 175, 191, 192, 193, 194, 195, 196, 211, 213, 221, 240, 256, 257, 258, 259, 260, 261, 269, 333, 334], [0.007703, 0.07574, 0.8288, 0.9911, 0.09094, 0.987, 0.9994, 0.9991, 1.0, 0.9999, 1.0, 1.0, 0.8786, 0.9936, 0.7042, 0.9796, 0.9995, 0.9993, 1.0, 1.0, 1.0, 1.0, 0.001993, 0.02197, 0.05304]): _vg.add([_i], _w, 'REPLACE')
_m = ob_squid.modifiers.new('Armature', 'ARMATURE')
_m.object = ob_squidarmature
ob_squidarmature.location = (0.0, 0.0, 0.0)
ob_squidarmature.show_in_front = True
ob_squidarmature.lineart.crease_threshold = 0.0

# ---- collection membership
col_collection.objects.link(ob_camera)
col_collection.objects.link(ob_squid)
col_collection.objects.link(ob_squidarmature)

# ---- scene / render settings (as saved in the file)
scene.camera = ob_camera
scene.frame_start = 1; scene.frame_end = 44; scene.frame_set(0)
scene.render.engine = 'BLENDER_EEVEE_NEXT'
scene.cycles.use_denoising = False
scene.cycles.samples = 128
scene.cycles.sampling_pattern = 'TABULATED_SOBOL'
scene.cycles.use_adaptive_sampling = False
scene.cycles.use_light_tree = False
scene.view_settings.view_transform = 'Filmic'
bpy.context.view_layer.update()

# ---- added for rendering (the .blend has no usable light): sun
light_auto_sun = bpy.data.lights.new('AutoSun', 'SUN')
light_auto_sun.energy = 3.0
light_auto_sun.angle = 0.0523599
ob_auto_sun = bpy.data.objects.new('AutoSun', light_auto_sun)
scene.collection.objects.link(ob_auto_sun)
ob_auto_sun.rotation_euler = (0.872665, 0.174533, 0.523599)
bpy.context.view_layer.update()
